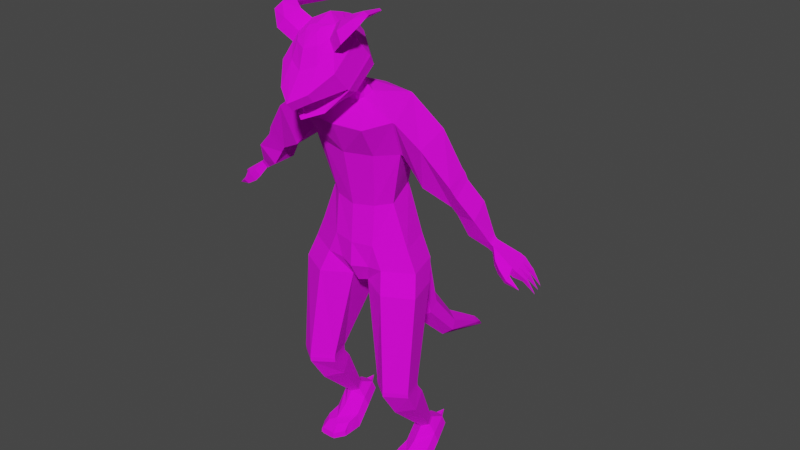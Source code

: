 # Source: largedemon.blend  (saved by Blender 2.82.7; exported with 4.5.12 LTS)
import bpy
from mathutils import Matrix  # noqa: F401  (used for matrix-valued properties, if any)

bpy.ops.wm.read_factory_settings(use_empty=True)
scene = bpy.context.scene
scene.name = 'Scene'

# ---- collections
col_collection = bpy.data.collections.new('Collection'); scene.collection.children.link(col_collection)
col_collection_2 = bpy.data.collections.new('Collection 2'); scene.collection.children.link(col_collection_2)

# ---- images (referenced by path relative to the original .blend; pixels are not part of the script)
import os
ASSET_DIR = os.environ.get("B2B_ASSET_DIR", "")  # directory of the original .blend (textures are referenced by path, not embedded)
HERE = os.path.dirname(os.path.abspath(__file__))  # packed textures are extracted next to this script under _unpacked/

def load_image(name, relpath, width, height, colorspace="sRGB"):
    """Load a texture the original file referenced (path relative to the .blend, or extracted next to this script)."""
    p = next((c for c in (os.path.join(HERE, relpath), os.path.join(ASSET_DIR, relpath)) if relpath and os.path.exists(c)), "")
    if p:
        img = bpy.data.images.load(p, check_existing=True)
        img.name = name
    else:  # same state as the original file: an image datablock whose file is absent (Cycles renders it pink)
        img = bpy.data.images.new(name, width, height)
        img.source = "FILE"
        img.filepath = "//" + (relpath or name)
    img.colorspace_settings.name = colorspace
    return img
img_largedemon = load_image('largeDemon', 'largeDemon.png', 1024, 1024, 'sRGB')

# ---- materials (node trees are filled in below, after node groups)
mat_material_001 = bpy.data.materials.new('Material.001')
mat_material_001.use_transparent_shadow = False

# ---- material node trees
mat_material_001.use_nodes = True; mat_material_001.node_tree.nodes.clear()
_N = mat_material_001.node_tree.nodes; _L = mat_material_001.node_tree.links
n0 = _N.new('ShaderNodeOutputMaterial'); n0.name = 'Material Output'; n0.location = (300, 300)
n1 = _N.new('ShaderNodeBsdfPrincipled'); n1.name = 'Principled BSDF'; n1.location = (10, 300)
n1.distribution = 'GGX'
n1.subsurface_method = 'BURLEY'
n1.inputs[2].default_value = 1.0
n1.inputs[3].default_value = 1.45
n1.inputs[13].default_value = 0.2417
n1.inputs[20].default_value = 0.0
n1.inputs[27].default_value = (0.0, 0.0, 0.0, 1.0)
n1.inputs[28].default_value = 1.0
n2 = _N.new('ShaderNodeTexImage'); n2.name = 'Image Texture'; n2.location = (-280, 280)
n2.image = img_largedemon
_L.new(n1.outputs[0], n0.inputs[0])
_L.new(n2.outputs[0], n1.inputs[0])
n0.is_active_output = True

# ---- world
world_world = bpy.data.worlds.new('World'); scene.world = world_world
world_world.use_nodes = True; world_world.node_tree.nodes.clear()
_N = world_world.node_tree.nodes; _L = world_world.node_tree.links
n0 = _N.new('ShaderNodeOutputWorld'); n0.name = 'World Output'; n0.location = (300, 300)
n1 = _N.new('ShaderNodeBackground'); n1.name = 'Background'; n1.location = (10, 300)
n1.inputs[0].default_value = (0.05088, 0.05088, 0.05088, 1.0)
_L.new(n1.outputs[0], n0.inputs[0])
n0.is_active_output = True
world_world.color = (0.05088, 0.05088, 0.05088)
world_world.use_sun_shadow = False
world_world.sun_shadow_jitter_overblur = 0.0

# ---- meshes
me_circle = bpy.data.meshes.new('Circle')
me_circle.from_pydata([(0.1712, 0.5174, 2.027), (0.09123, -0.08904, 2.074), (0.3772, -0.2435, 2.065), (0.6704, -0.09915, 2.074), (0.5657, 0.2432, 2.074), (0.3548, 0.04456, 1.094), (0.2763, -0.1826, 1.111), (0.4688, -0.3273, 1.122), (0.6662, -0.1894, 1.112), (0.5957, 0.04036, 1.095), (0.3548, 0.04184, 1.056), (0.2763, -0.1854, 1.073), (0.4688, -0.33, 1.084), (0.6662, -0.1921, 1.074), (0.5957, 0.03765, 1.057), (0.3548, 0.04765, 1.023), (0.2763, -0.1801, 1.03), (0.4688, -0.325, 1.035), (0.6662, -0.1869, 1.03), (0.5957, 0.04345, 1.023), (0.4278, 0.3572, 0.4484), (0.3981, 0.2818, 0.4064), (0.471, 0.2338, 0.3796), (0.5458, 0.2795, 0.4051), (0.5191, 0.3558, 0.4476), (0.4278, 0.3791, 0.4266), (0.3981, 0.3037, 0.3846), (0.471, 0.2557, 0.3578), (0.5458, 0.3015, 0.3833), (0.5191, 0.3778, 0.4258), (0.4016, 0.51, 0.3693), (0.3393, 0.3154, 0.2996), (0.4699, 0.1553, 0.2354), (0.6039, 0.3079, 0.2966), (0.5471, 0.5056, 0.3688), (0.3911, 0.5507, 0.2691), (0.3195, 0.3507, 0.1872), (0.4696, 0.1667, 0.02238), (0.6235, 0.3421, 0.1837), (0.5582, 0.5456, 0.2685), (0.4676, 0.02412, 0.1467), (0.337, 0.1954, 0.1467), (0.6015, 0.1874, 0.1467), (0.4672, 0.003595, 0.0006333), (0.3171, 0.2005, 0.0006333), (0.6211, 0.1912, 0.0006333), (0.4121, -0.0396, 0.1207), (0.337, 0.05896, 0.1207), (0.6015, 0.05092, 0.1207), (0.4035, -0.04927, 0.0006333), (0.3172, 0.06398, 0.0006333), (0.6211, 0.05474, 0.0006333), (0.3187, -0.1667, 2.274), (0.612, -0.02232, 2.283), (0.5072, 0.3241, 2.283), (0.1612, -0.1604, 2.259), (0.1949, 0.5532, 2.019), (0.1636, 0.4871, 2.233), (0.1739, 0.5997, 2.19), (0.2193, -0.1667, 2.495), (0.5126, -0.02232, 2.504), (0.4078, 0.3241, 2.504), (0.1331, 0.7062, 1.736), (0.1346, 0.7982, 1.901), (0.1119, 0.9403, 1.376), (0.1106, 0.8529, 1.272), (0.1029, 1.243, 0.8684), (0.1038, 1.281, 0.971), (0.2163, -0.1256, 2.89), (0.351, -0.02218, 2.918), (0.2463, 0.3174, 2.987), (0.2977, -0.226, 3.43), (0.5031, -0.1065, 3.461), (0.3894, 0.2804, 3.536), (0.3202, -0.4001, 3.723), (0.5511, -0.2715, 3.816), (0.3997, 0.1592, 3.934), (0.1227, -0.2355, 3.905), (0.1866, -0.2072, 3.936), (0.1816, -0.08992, 3.964), (0.0842, -0.291, 4.022), (0.1524, -0.2786, 4.037), (0.1059, -0.1249, 4.064), (0.4115, 0.2801, 3.528), (0.5235, -0.09791, 3.453), (0.4219, 0.1588, 3.925), (0.5715, -0.2629, 3.808), (0.821, -0.2309, 3.623), (0.7795, 0.1342, 3.699), (0.7499, -0.1082, 3.22), (0.7135, 0.2069, 3.286), (0.9781, 0.2013, 3.121), (1.006, -0.02822, 3.089), (0.9849, 0.1315, 3.398), (1.064, -0.1392, 3.319), (1.086, -0.1237, 3.274), (1.031, -0.01751, 3.06), (1.005, 0.2107, 3.097), (1.01, 0.1448, 3.355), (1.317, 0.1601, 2.782), (1.333, 0.07205, 2.762), (1.347, 0.1324, 2.879), (1.368, 0.03226, 2.846), (1.335, 0.1549, 2.77), (1.35, 0.07317, 2.751), (1.363, 0.1292, 2.86), (1.382, 0.03624, 2.83), (1.359, 0.1522, 2.76), (1.373, 0.07539, 2.742), (1.385, 0.128, 2.844), (1.403, 0.04067, 2.816), (1.53, 0.2423, 2.648), (1.556, 0.06488, 2.602), (1.555, 0.242, 2.719), (1.602, 0.04276, 2.679), (1.46, -0.005658, 2.72), (1.429, 0.02906, 2.647), (1.518, -0.02839, 2.665), (1.48, 0.01503, 2.59), (1.604, 0.009043, 2.61), (1.56, 0.03299, 2.57), (1.6, -0.03035, 2.579), (1.567, -0.006725, 2.54), (1.569, 0.2542, 2.619), (1.598, 0.0691, 2.576), (1.594, 0.2541, 2.691), (1.642, 0.05103, 2.65), (1.701, 0.01332, 2.511), (1.627, 0.1125, 2.662), (1.551, 0.09663, 2.61), (1.589, 0.1242, 2.589), (1.596, 0.06906, 2.684), (1.579, 0.1384, 2.698), (1.543, 0.1534, 2.625), (1.681, 0.1901, 2.6), (1.662, 0.196, 2.569), (1.611, 0.1841, 2.676), (1.578, 0.1978, 2.606), (1.534, 0.2194, 2.642), (1.565, 0.1992, 2.71), (1.688, 0.1587, 2.594), (1.698, 0.09821, 2.581), (1.674, 0.1061, 2.548), (1.65, 0.258, 2.58), (1.665, 0.2584, 2.614), (1.673, 0.2262, 2.607), (1.654, 0.232, 2.574), (1.67, 0.1321, 2.555), (1.691, 0.1269, 2.587), (1.667, 0.1639, 2.561), (1.696, 0.1292, 2.582), (1.703, 0.1005, 2.576), (1.68, 0.1084, 2.543), (1.656, 0.2597, 2.575), (1.671, 0.2601, 2.608), (1.686, 0.1923, 2.595), (1.693, 0.1609, 2.589), (1.668, 0.1982, 2.564), (1.672, 0.1661, 2.556), (1.676, 0.1344, 2.55), (1.678, 0.2294, 2.601), (1.66, 0.235, 2.57), (1.701, 0.1313, 2.576), (1.708, 0.1026, 2.57), (1.684, 0.1105, 2.537), (1.661, 0.262, 2.569), (1.675, 0.2624, 2.601), (1.69, 0.1943, 2.589), (1.698, 0.1629, 2.582), (1.672, 0.2002, 2.557), (1.677, 0.1681, 2.55), (1.681, 0.1365, 2.543), (1.682, 0.2319, 2.595), (1.665, 0.2374, 2.563), (1.773, 0.1546, 2.435), (1.754, 0.2687, 2.459), (1.764, 0.2158, 2.448), (0.5858, 0.1242, 0.915), (0.3704, 0.1286, 0.9204), (0.4676, -0.1441, 0.7492), (0.6458, -0.04443, 0.8092), (0.2973, -0.03717, 0.8179), (1.038, 0.1995, 3.058), (1.114, -0.1102, 3.228), (1.06, -0.01098, 3.022), (1.044, 0.1381, 3.3), (0.1587, -0.4927, 3.964), (0.2616, -0.3897, 4.054), (0.2315, -0.1287, 4.22), (0.1734, -0.6792, 3.93), (0.3033, -0.5228, 4.11), (0.2715, -0.215, 4.325), (1.203, 0.1705, 3.132), (1.131, 0.2137, 2.892), (1.282, -0.07964, 3.06), (1.173, -0.001607, 2.86), (0.1517, -0.7854, 4.049), (0.3014, -0.5373, 4.126), (0.2681, -0.2333, 4.345), (0.1517, -0.8481, 4.129), (0.2899, -0.6771, 4.293), (0.2581, -0.3694, 4.509), (0.1407, -0.7211, 4.336), (0.2301, -0.6106, 4.442), (0.2095, -0.4116, 4.581), (0.1149, -0.676, 4.489), (0.1716, -0.5965, 4.541), (0.1338, -0.4736, 4.629), (0.06097, -0.6214, 4.583), (0.06217, -0.6042, 4.595), (0.06137, -0.5776, 4.614), (0.163, -0.6468, 3.953), (0.2835, -0.4992, 4.119), (0.1444, -0.6351, 3.955), (0.2614, -0.4777, 4.108), (0.1298, -0.7691, 4.058), (0.275, -0.5383, 4.134), (0.1268, -0.778, 4.077), (0.264, -0.5327, 4.148), (0.2921, -0.444, 4.638), (0.354, -0.6617, 4.547), (0.227, -0.5068, 4.699), (0.2899, -0.637, 4.641), (0.3467, -0.4217, 4.676), (0.4518, -0.5873, 4.673), (0.3072, -0.4639, 4.742), (0.39, -0.5576, 4.737), (0.3419, -0.371, 4.677), (0.4439, -0.429, 4.749), (0.3098, -0.3891, 4.726), (0.3826, -0.4151, 4.768), (0.2699, -0.06742, 4.673), (0.3186, -0.1281, 4.697), (0.2628, -0.1039, 4.694), (0.2935, -0.1207, 4.708), (0.03745, 1.841, 0.6636), (0.03757, 1.795, 0.7166), (0.5341, -0.03727, 0.1207), (0.5359, -0.0492, 0.0006333), (0.4034, -0.1282, 0.0006333), (0.5532, -0.1261, 0.04285), (0.322, -0.01621, 0.06303), (0.4069, -0.1243, 0.06851), (0.3171, -0.01496, 0.0006333), (0.5534, -0.1274, 0.0006333), (0.6222, -0.01289, 0.0006333), (0.6201, -0.01331, 0.04583), (0.5351, -0.1234, 0.06851), (0.5358, -0.1281, 0.0006333), (0.3896, -0.1252, 0.05994), (0.3875, -0.1276, 0.0006333), (0.4462, 0.5419, 0.3509), (0.5042, 0.5402, 0.3507), (0.4419, 0.5582, 0.3109), (0.5086, 0.5562, 0.3107), (0.4779, 0.6251, 0.3594), (-0.1712, 0.5174, 2.027), (-0.09123, -0.08904, 2.074), (-0.3772, -0.2435, 2.065), (-0.6704, -0.09915, 2.074), (-0.5657, 0.2432, 2.074), (-0.3548, 0.04456, 1.094), (-0.2763, -0.1826, 1.111), (-0.4688, -0.3273, 1.122), (-0.6662, -0.1894, 1.112), (-0.5957, 0.04036, 1.095), (-0.3548, 0.04184, 1.056), (-0.2763, -0.1854, 1.073), (-0.4688, -0.33, 1.084), (-0.6662, -0.1921, 1.074), (-0.5957, 0.03765, 1.057), (-0.3548, 0.04765, 1.023), (-0.2763, -0.1801, 1.03), (-0.4688, -0.325, 1.035), (-0.6662, -0.1869, 1.03), (-0.5957, 0.04345, 1.023), (-0.4278, 0.3572, 0.4484), (-0.3981, 0.2818, 0.4064), (-0.471, 0.2338, 0.3796), (-0.5458, 0.2795, 0.4051), (-0.5191, 0.3558, 0.4476), (-0.4278, 0.3791, 0.4266), (-0.3981, 0.3037, 0.3846), (-0.471, 0.2557, 0.3578), (-0.5458, 0.3015, 0.3833), (-0.5191, 0.3778, 0.4258), (-0.4016, 0.51, 0.3693), (-0.3393, 0.3154, 0.2996), (-0.4699, 0.1553, 0.2354), (-0.6039, 0.3079, 0.2966), (-0.5471, 0.5056, 0.3688), (-0.3911, 0.5507, 0.2691), (-0.3195, 0.3507, 0.1872), (-0.4696, 0.1667, 0.02238), (-0.6235, 0.3421, 0.1837), (-0.5582, 0.5456, 0.2685), (-0.4676, 0.02412, 0.1467), (-0.337, 0.1954, 0.1467), (-0.6015, 0.1874, 0.1467), (-0.4672, 0.003595, 0.0006333), (-0.3171, 0.2005, 0.0006333), (-0.6211, 0.1912, 0.0006333), (-0.4121, -0.0396, 0.1207), (-0.337, 0.05896, 0.1207), (-0.6015, 0.05092, 0.1207), (-0.4035, -0.04927, 0.0006333), (-0.3172, 0.06398, 0.0006333), (-0.6211, 0.05474, 0.0006333), (0.0, 0.3804, 2.004), (0.0, -0.1169, 2.054), (-0.3187, -0.1667, 2.274), (-0.612, -0.02232, 2.283), (-0.5072, 0.3241, 2.283), (-0.1612, -0.1604, 2.259), (0.0, -0.221, 2.243), (-0.1949, 0.5532, 2.019), (0.0, 0.4458, 1.827), (-0.1636, 0.4871, 2.233), (0.0, 0.4239, 2.46), (-0.1739, 0.5997, 2.19), (0.0, 0.6176, 2.355), (-0.2193, -0.1667, 2.495), (-0.5126, -0.02232, 2.504), (-0.4078, 0.3241, 2.504), (0.0, -0.2039, 2.484), (-0.1331, 0.7062, 1.736), (0.0, 0.6212, 1.611), (-0.1346, 0.7982, 1.901), (0.0, 0.8776, 2.014), (0.0, 1.011, 1.447), (-0.1119, 0.9403, 1.376), (0.0, 0.7752, 1.195), (-0.1106, 0.8529, 1.272), (-0.1029, 1.243, 0.8684), (0.0, 1.206, 0.7891), (-0.1038, 1.281, 0.971), (0.0, 1.316, 1.043), (-0.2163, -0.1256, 2.89), (-0.351, -0.02218, 2.918), (-0.2463, 0.3174, 2.987), (0.0, -0.1724, 2.863), (0.0, 0.4724, 2.99), (-0.2977, -0.226, 3.43), (-0.5031, -0.1065, 3.461), (-0.3894, 0.2804, 3.536), (0.0, -0.2789, 3.406), (0.0, 0.3961, 3.529), (-0.3202, -0.4001, 3.723), (-0.5511, -0.2715, 3.816), (-0.3997, 0.1592, 3.934), (0.0, -0.4209, 3.716), (0.0, 0.2959, 3.899), (-0.1227, -0.2355, 3.905), (-0.1866, -0.2072, 3.936), (-0.1816, -0.08992, 3.964), (0.0, -0.252, 3.885), (0.0, 0.07587, 3.983), (-0.0842, -0.291, 4.022), (-0.1524, -0.2786, 4.037), (-0.1059, -0.1249, 4.064), (0.0, -0.3056, 3.996), (0.0, -0.05685, 4.079), (-0.4115, 0.2801, 3.528), (-0.5235, -0.09791, 3.453), (-0.4219, 0.1588, 3.925), (-0.5715, -0.2629, 3.808), (-0.821, -0.2309, 3.623), (-0.7795, 0.1342, 3.699), (-0.7499, -0.1082, 3.22), (-0.7135, 0.2069, 3.286), (-0.9781, 0.2013, 3.121), (-1.006, -0.02822, 3.089), (-0.9849, 0.1315, 3.398), (-1.064, -0.1392, 3.319), (-1.086, -0.1237, 3.274), (-1.031, -0.01751, 3.06), (-1.005, 0.2107, 3.097), (-1.01, 0.1448, 3.355), (-1.317, 0.1601, 2.782), (-1.333, 0.07205, 2.762), (-1.347, 0.1324, 2.879), (-1.368, 0.03226, 2.846), (-1.335, 0.1549, 2.77), (-1.35, 0.07317, 2.751), (-1.363, 0.1292, 2.86), (-1.382, 0.03624, 2.83), (-1.359, 0.1522, 2.76), (-1.373, 0.07539, 2.742), (-1.385, 0.128, 2.844), (-1.403, 0.04067, 2.816), (-1.53, 0.2423, 2.648), (-1.556, 0.06488, 2.602), (-1.555, 0.242, 2.719), (-1.602, 0.04276, 2.679), (-1.46, -0.005658, 2.72), (-1.429, 0.02906, 2.647), (-1.518, -0.02839, 2.665), (-1.48, 0.01503, 2.59), (-1.604, 0.009043, 2.61), (-1.56, 0.03299, 2.57), (-1.6, -0.03035, 2.579), (-1.567, -0.006725, 2.54), (-1.569, 0.2542, 2.619), (-1.598, 0.0691, 2.576), (-1.594, 0.2541, 2.691), (-1.642, 0.05103, 2.65), (-1.701, 0.01332, 2.511), (-1.627, 0.1125, 2.662), (-1.551, 0.09663, 2.61), (-1.589, 0.1242, 2.589), (-1.596, 0.06906, 2.684), (-1.579, 0.1384, 2.698), (-1.543, 0.1534, 2.625), (-1.681, 0.1901, 2.6), (-1.662, 0.196, 2.569), (-1.611, 0.1841, 2.676), (-1.578, 0.1978, 2.606), (-1.534, 0.2194, 2.642), (-1.565, 0.1992, 2.71), (-1.688, 0.1587, 2.594), (-1.698, 0.09821, 2.581), (-1.674, 0.1061, 2.548), (-1.65, 0.258, 2.58), (-1.665, 0.2584, 2.614), (-1.673, 0.2262, 2.607), (-1.654, 0.232, 2.574), (-1.67, 0.1321, 2.555), (-1.691, 0.1269, 2.587), (-1.667, 0.1639, 2.561), (-1.696, 0.1292, 2.582), (-1.703, 0.1005, 2.576), (-1.68, 0.1084, 2.543), (-1.656, 0.2597, 2.575), (-1.671, 0.2601, 2.608), (-1.686, 0.1923, 2.595), (-1.693, 0.1609, 2.589), (-1.668, 0.1982, 2.564), (-1.672, 0.1661, 2.556), (-1.676, 0.1344, 2.55), (-1.678, 0.2294, 2.601), (-1.66, 0.235, 2.57), (-1.701, 0.1313, 2.576), (-1.708, 0.1026, 2.57), (-1.684, 0.1105, 2.537), (-1.661, 0.262, 2.569), (-1.675, 0.2624, 2.601), (-1.69, 0.1943, 2.589), (-1.698, 0.1629, 2.582), (-1.672, 0.2002, 2.557), (-1.677, 0.1681, 2.55), (-1.681, 0.1365, 2.543), (-1.682, 0.2319, 2.595), (-1.665, 0.2374, 2.563), (-1.773, 0.1546, 2.435), (-1.754, 0.2687, 2.459), (-1.764, 0.2158, 2.448), (-0.5858, 0.1242, 0.915), (-0.3704, 0.1286, 0.9204), (-0.4676, -0.1441, 0.7492), (-0.6458, -0.04443, 0.8092), (-0.2973, -0.03717, 0.8179), (-1.038, 0.1995, 3.058), (-1.114, -0.1102, 3.228), (-1.06, -0.01098, 3.022), (-1.044, 0.1381, 3.3), (-0.1587, -0.4927, 3.964), (-0.2616, -0.3897, 4.054), (-0.2315, -0.1287, 4.22), (0.0, -0.5542, 3.875), (0.0, 0.03896, 4.301), (-0.1734, -0.6792, 3.93), (-0.3033, -0.5228, 4.11), (-0.2715, -0.215, 4.325), (0.0, -0.7867, 3.861), (0.0, 0.01253, 4.432), (-1.203, 0.1705, 3.132), (-1.131, 0.2137, 2.892), (-1.282, -0.07964, 3.06), (-1.173, -0.001607, 2.86), (-0.1517, -0.7854, 4.049), (-0.3014, -0.5373, 4.126), (-0.2681, -0.2333, 4.345), (0.0, -0.8783, 3.965), (0.0, -0.005715, 4.452), (-0.1517, -0.8481, 4.129), (-0.2899, -0.6771, 4.293), (-0.2581, -0.3694, 4.509), (0.0, -0.941, 4.044), (0.0, -0.1418, 4.616), (-0.1407, -0.7211, 4.336), (-0.2301, -0.6106, 4.442), (-0.2095, -0.4116, 4.581), (0.0, -0.7812, 4.281), (0.0, -0.2529, 4.656), (-0.1149, -0.676, 4.489), (-0.1716, -0.5965, 4.541), (-0.1338, -0.4736, 4.629), (0.0, -0.7277, 4.459), (0.0, -0.3955, 4.694), (-0.06097, -0.6214, 4.583), (-0.06217, -0.6042, 4.595), (-0.06137, -0.5776, 4.614), (0.0, -0.6326, 4.577), (0.0, -0.5607, 4.628), (0.0, -0.7478, 3.891), (-0.163, -0.6468, 3.953), (-0.2835, -0.4992, 4.119), (0.0, -0.722, 3.876), (-0.1444, -0.6351, 3.955), (-0.2614, -0.4777, 4.108), (0.0, -0.6179, 3.943), (0.0, -0.5285, 4.026), (0.0, -0.4314, 4.138), (-0.1298, -0.7691, 4.058), (-0.275, -0.5383, 4.134), (0.0, -0.8608, 3.978), (-0.1268, -0.778, 4.077), (-0.264, -0.5327, 4.148), (0.0, -0.8697, 3.996), (0.0, -0.7237, 4.109), (0.0, -0.5171, 4.226), (0.0, -0.8154, 4.028), (-0.2921, -0.444, 4.638), (-0.354, -0.6617, 4.547), (-0.227, -0.5068, 4.699), (-0.2899, -0.637, 4.641), (-0.3467, -0.4217, 4.676), (-0.4518, -0.5873, 4.673), (-0.3072, -0.4639, 4.742), (-0.39, -0.5576, 4.737), (-0.3419, -0.371, 4.677), (-0.4439, -0.429, 4.749), (-0.3098, -0.3891, 4.726), (-0.3826, -0.4151, 4.768), (-0.2699, -0.06742, 4.673), (-0.3186, -0.1281, 4.697), (-0.2628, -0.1039, 4.694), (-0.2935, -0.1207, 4.708), (-0.03745, 1.841, 0.6636), (0.0, 1.922, 0.5778), (-0.03757, 1.795, 0.7166), (0.0, 1.779, 0.7447), (0.0, 1.795, 0.7166), (-0.5341, -0.03727, 0.1207), (-0.5359, -0.0492, 0.0006333), (-0.4034, -0.1282, 0.0006333), (-0.5532, -0.1261, 0.04285), (-0.322, -0.01621, 0.06303), (-0.4069, -0.1243, 0.06851), (-0.3171, -0.01496, 0.0006333), (-0.5534, -0.1274, 0.0006333), (-0.6222, -0.01289, 0.0006333), (-0.6201, -0.01331, 0.04583), (-0.5351, -0.1234, 0.06851), (-0.5358, -0.1281, 0.0006333), (-0.3896, -0.1252, 0.05994), (-0.3875, -0.1276, 0.0006333), (-0.4462, 0.5419, 0.3509), (-0.5042, 0.5402, 0.3507), (-0.4419, 0.5582, 0.3109), (-0.5086, 0.5562, 0.3107), (-0.4779, 0.6251, 0.3594)], [], [(1, 0, 5, 6), (4, 3, 8, 9), (2, 1, 6, 7), (0, 4, 9, 5), (3, 2, 7, 8), (8, 7, 12, 13), (6, 5, 10, 11), (9, 8, 13, 14), (7, 6, 11, 12), (5, 9, 14, 10), (14, 13, 18, 19), (12, 11, 16, 17), (10, 14, 19, 15), (13, 12, 17, 18), (11, 10, 15, 16), (178, 177, 24, 20), (180, 179, 22, 23), (181, 178, 20, 21), (177, 180, 23, 24), (179, 181, 21, 22), (20, 24, 29, 25), (23, 22, 27, 28), (21, 20, 25, 26), (24, 23, 28, 29), (22, 21, 26, 27), (26, 25, 30, 31), (29, 28, 33, 34), (27, 26, 31, 32), (25, 29, 34, 30), (28, 27, 32, 33), (35, 30, 251, 253), (37, 38, 45, 43), (31, 30, 35, 36), (34, 33, 38, 39), (32, 31, 41, 40), (45, 42, 48, 51), (31, 36, 44, 41), (33, 32, 40, 42), (36, 37, 43, 44), (38, 33, 42, 45), (46, 47, 241, 249), (246, 240, 244, 245), (42, 40, 237, 48), (41, 44, 50, 47), (40, 41, 47, 46), (37, 36, 38), (36, 35, 39, 38), (39, 35, 253, 254), (0, 1, 309, 308), (3, 4, 54, 53), (2, 3, 53, 52), (309, 1, 55, 314), (1, 2, 52, 55), (0, 308, 316, 56), (57, 54, 4, 0), (57, 58, 320, 318), (0, 56, 58, 57), (54, 57, 318, 61), (52, 53, 60, 59), (53, 54, 61, 60), (58, 56, 62, 63), (58, 63, 328, 320), (56, 316, 326, 62), (63, 64, 329, 328), (63, 62, 65, 64), (62, 326, 331, 65), (64, 67, 336, 329), (65, 331, 334, 66), (64, 65, 66, 67), (55, 59, 324, 314), (59, 55, 52), (324, 59, 68, 340), (59, 60, 69, 68), (61, 318, 341, 70), (60, 61, 70, 69), (70, 341, 346, 73), (69, 70, 73, 72), (340, 68, 71, 345), (68, 69, 72, 71), (75, 86, 85, 76), (345, 71, 74, 350), (71, 72, 75, 74), (73, 346, 351, 76), (75, 76, 79, 78), (350, 74, 77, 355), (74, 75, 78, 77), (76, 351, 356, 79), (79, 356, 361, 82), (78, 79, 82, 81), (355, 77, 80, 360), (77, 78, 81, 80), (76, 85, 83, 73), (75, 72, 84, 86), (83, 85, 88, 90), (90, 88, 93, 91), (86, 84, 89, 87), (85, 86, 87, 88), (84, 83, 90, 89), (89, 90, 91, 92), (88, 87, 94, 93), (87, 89, 92, 94), (193, 99, 100, 195), (195, 100, 102, 194), (192, 101, 99, 193), (94, 95, 98, 93), (93, 98, 97, 91), (91, 97, 96, 92), (95, 183, 185, 98), (99, 101, 105, 103), (100, 99, 103, 104), (102, 100, 104, 106), (101, 102, 106, 105), (104, 103, 107, 108), (106, 104, 108, 110), (105, 106, 110, 109), (103, 105, 109, 107), (110, 108, 116, 115), (109, 110, 114, 131, 132, 139, 113), (107, 109, 113, 111), (108, 107, 111, 138, 133, 129, 112), (115, 116, 118, 117), (114, 110, 115, 117), (108, 112, 118, 116), (114, 117, 121, 119), (119, 121, 127), (118, 112, 120, 122), (112, 114, 119, 120), (117, 118, 122, 121), (111, 113, 125, 123), (112, 129, 124), (114, 112, 124, 126), (113, 139, 125), (142, 147, 159, 152), (120, 119, 127), (122, 120, 127), (121, 122, 127), (147, 130, 128, 148), (128, 131, 126), (126, 131, 114), (124, 129, 130), (130, 133, 137), (128, 126, 141, 148), (123, 125, 144, 143), (136, 132, 128), (128, 132, 131), (130, 149, 140, 128), (137, 138, 123), (133, 130, 129), (125, 139, 136), (136, 139, 132), (123, 138, 111), (138, 137, 133), (145, 146, 161, 160), (135, 134, 155, 157), (136, 128, 140, 134), (124, 130, 147, 142), (125, 136, 145, 144), (126, 124, 142, 141), (137, 123, 143, 146), (130, 137, 135, 149), (137, 136, 134, 135), (137, 146, 145, 136), (151, 152, 164, 163), (152, 159, 171, 164), (158, 157, 169, 170), (134, 140, 156, 155), (140, 149, 158, 156), (148, 141, 151, 150), (144, 145, 160, 154), (149, 135, 157, 158), (141, 142, 152, 151), (146, 143, 153, 161), (147, 148, 150, 159), (143, 144, 154, 153), (163, 164, 174), (164, 171, 174), (170, 169, 176), (161, 153, 165, 173), (159, 150, 162, 171), (153, 154, 166, 165), (157, 155, 167, 169), (160, 161, 173, 172), (155, 156, 168, 167), (156, 158, 170, 168), (150, 151, 163, 162), (154, 160, 172, 166), (173, 165, 175), (171, 162, 174), (165, 166, 175), (169, 167, 176), (172, 173, 175), (167, 168, 176), (168, 170, 176), (162, 163, 174), (166, 172, 175), (17, 16, 181, 179), (19, 18, 180, 177), (16, 15, 178, 181), (18, 17, 179, 180), (15, 19, 177, 178), (73, 83, 84, 72), (194, 102, 101, 192), (98, 185, 182, 97), (97, 182, 184, 96), (96, 184, 183, 95, 94, 92), (80, 81, 187, 186), (82, 361, 469, 188), (81, 82, 188, 187), (360, 80, 186, 468), (468, 186, 189, 473), (186, 187, 190, 189), (188, 469, 474, 191), (187, 188, 191, 190), (183, 194, 192, 185), (185, 192, 193, 182), (184, 195, 194, 183), (182, 193, 195, 184), (199, 200, 203, 202), (487, 199, 202, 492), (191, 474, 483, 198), (190, 191, 198, 197), (196, 197, 200, 199), (198, 483, 488, 201), (197, 198, 201, 200), (482, 196, 199, 487), (201, 488, 493, 204), (200, 201, 204, 203), (492, 202, 205, 497), (202, 203, 206, 205), (204, 493, 498, 207), (204, 207, 221, 219), (497, 205, 208, 502), (206, 207, 210, 209), (207, 498, 503, 210), (205, 206, 209, 208), (210, 503, 502, 208, 209), (473, 189, 211, 504), (189, 190, 212, 211), (211, 212, 214, 213), (504, 211, 213, 507), (213, 214, 512, 511), (507, 213, 511, 510), (196, 482, 515, 215), (197, 196, 215, 216), (215, 515, 518, 217), (216, 215, 217, 218), (217, 518, 521, 519), (218, 217, 519, 520), (197, 216, 212, 190), (212, 216, 218, 214), (214, 218, 520, 512), (220, 219, 223, 224), (206, 203, 220, 222), (207, 206, 222, 221), (203, 204, 219, 220), (223, 225, 229, 227), (219, 221, 225, 223), (221, 222, 226, 225), (222, 220, 224, 226), (230, 228, 232, 234), (225, 226, 230, 229), (226, 224, 228, 230), (224, 223, 227, 228), (232, 231, 233, 234), (228, 227, 231, 232), (227, 229, 233, 231), (229, 230, 234, 233), (67, 66, 235, 236), (67, 236, 541, 336), (66, 334, 539, 235), (541, 236, 542), (539, 542, 236, 235), (241, 243, 250, 249), (50, 49, 250, 243), (252, 254, 255), (237, 40, 46), (46, 237, 48, 47), (248, 247, 242, 239), (47, 50, 243, 241), (48, 237, 240, 246), (51, 48, 246, 245), (49, 238, 248, 239), (237, 46, 242, 247), (30, 34, 252, 251), (49, 46, 249, 250), (242, 46, 49, 239), (244, 240, 237, 238), (248, 238, 237, 247), (43, 45, 51, 245, 244, 238, 49, 50, 44), (34, 39, 254, 252), (253, 251, 255), (251, 252, 255), (254, 253, 255), (257, 262, 261, 256), (260, 265, 264, 259), (258, 263, 262, 257), (256, 261, 265, 260), (259, 264, 263, 258), (264, 269, 268, 263), (262, 267, 266, 261), (265, 270, 269, 264), (263, 268, 267, 262), (261, 266, 270, 265), (270, 275, 274, 269), (268, 273, 272, 267), (266, 271, 275, 270), (269, 274, 273, 268), (267, 272, 271, 266), (457, 276, 280, 456), (459, 279, 278, 458), (460, 277, 276, 457), (456, 280, 279, 459), (458, 278, 277, 460), (276, 281, 285, 280), (279, 284, 283, 278), (277, 282, 281, 276), (280, 285, 284, 279), (278, 283, 282, 277), (282, 287, 286, 281), (285, 290, 289, 284), (283, 288, 287, 282), (281, 286, 290, 285), (284, 289, 288, 283), (291, 559, 557, 286), (293, 299, 301, 294), (287, 292, 291, 286), (290, 295, 294, 289), (288, 296, 297, 287), (301, 307, 304, 298), (287, 297, 300, 292), (289, 298, 296, 288), (292, 300, 299, 293), (294, 301, 298, 289), (302, 555, 547, 303), (552, 551, 550, 546), (298, 304, 543, 296), (297, 303, 306, 300), (296, 302, 303, 297), (293, 294, 292), (292, 294, 295, 291), (295, 560, 559, 291), (256, 308, 309, 257), (259, 311, 312, 260), (258, 310, 311, 259), (309, 314, 313, 257), (257, 313, 310, 258), (256, 315, 316, 308), (317, 256, 260, 312), (317, 318, 320, 319), (256, 317, 319, 315), (312, 323, 318, 317), (310, 321, 322, 311), (311, 322, 323, 312), (319, 327, 325, 315), (319, 320, 328, 327), (315, 325, 326, 316), (327, 328, 329, 330), (327, 330, 332, 325), (325, 332, 331, 326), (330, 329, 336, 335), (332, 333, 334, 331), (330, 335, 333, 332), (313, 314, 324, 321), (321, 310, 313), (324, 340, 337, 321), (321, 337, 338, 322), (323, 339, 341, 318), (322, 338, 339, 323), (339, 344, 346, 341), (338, 343, 344, 339), (340, 345, 342, 337), (337, 342, 343, 338), (348, 349, 364, 365), (345, 350, 347, 342), (342, 347, 348, 343), (344, 349, 351, 346), (348, 353, 354, 349), (350, 355, 352, 347), (347, 352, 353, 348), (349, 354, 356, 351), (354, 359, 361, 356), (353, 358, 359, 354), (355, 360, 357, 352), (352, 357, 358, 353), (349, 344, 362, 364), (348, 365, 363, 343), (362, 369, 367, 364), (369, 370, 372, 367), (365, 366, 368, 363), (364, 367, 366, 365), (363, 368, 369, 362), (368, 371, 370, 369), (367, 372, 373, 366), (366, 373, 371, 368), (476, 478, 379, 378), (478, 477, 381, 379), (475, 476, 378, 380), (373, 372, 377, 374), (372, 370, 376, 377), (370, 371, 375, 376), (374, 377, 464, 462), (378, 382, 384, 380), (379, 383, 382, 378), (381, 385, 383, 379), (380, 384, 385, 381), (383, 387, 386, 382), (385, 389, 387, 383), (384, 388, 389, 385), (382, 386, 388, 384), (389, 394, 395, 387), (388, 392, 418, 411, 410, 393, 389), (386, 390, 392, 388), (387, 391, 408, 412, 417, 390, 386), (394, 396, 397, 395), (393, 396, 394, 389), (387, 395, 397, 391), (393, 398, 400, 396), (398, 406, 400), (397, 401, 399, 391), (391, 399, 398, 393), (396, 400, 401, 397), (390, 402, 404, 392), (391, 403, 408), (393, 405, 403, 391), (392, 404, 418), (421, 431, 438, 426), (399, 406, 398), (401, 406, 399), (400, 406, 401), (426, 427, 407, 409), (407, 405, 410), (405, 393, 410), (403, 409, 408), (409, 416, 412), (407, 427, 420, 405), (402, 422, 423, 404), (415, 407, 411), (407, 410, 411), (409, 407, 419, 428), (416, 402, 417), (412, 408, 409), (404, 415, 418), (415, 411, 418), (402, 390, 417), (417, 412, 416), (424, 439, 440, 425), (414, 436, 434, 413), (415, 413, 419, 407), (403, 421, 426, 409), (404, 423, 424, 415), (405, 420, 421, 403), (416, 425, 422, 402), (409, 428, 414, 416), (416, 414, 413, 415), (416, 415, 424, 425), (430, 442, 443, 431), (431, 443, 450, 438), (437, 449, 448, 436), (413, 434, 435, 419), (419, 435, 437, 428), (427, 429, 430, 420), (423, 433, 439, 424), (428, 437, 436, 414), (420, 430, 431, 421), (425, 440, 432, 422), (426, 438, 429, 427), (422, 432, 433, 423), (442, 453, 443), (443, 453, 450), (449, 455, 448), (440, 452, 444, 432), (438, 450, 441, 429), (432, 444, 445, 433), (436, 448, 446, 434), (439, 451, 452, 440), (434, 446, 447, 435), (435, 447, 449, 437), (429, 441, 442, 430), (433, 445, 451, 439), (452, 454, 444), (450, 453, 441), (444, 454, 445), (448, 455, 446), (451, 454, 452), (446, 455, 447), (447, 455, 449), (441, 453, 442), (445, 454, 451), (273, 458, 460, 272), (275, 456, 459, 274), (272, 460, 457, 271), (274, 459, 458, 273), (271, 457, 456, 275), (344, 343, 363, 362), (477, 475, 380, 381), (377, 376, 461, 464), (376, 375, 463, 461), (375, 371, 373, 374, 462, 463), (357, 465, 466, 358), (359, 467, 469, 361), (358, 466, 467, 359), (360, 468, 465, 357), (468, 473, 470, 465), (465, 470, 471, 466), (467, 472, 474, 469), (466, 471, 472, 467), (462, 464, 475, 477), (464, 461, 476, 475), (463, 462, 477, 478), (461, 463, 478, 476), (484, 489, 490, 485), (487, 492, 489, 484), (472, 481, 483, 474), (471, 480, 481, 472), (479, 484, 485, 480), (481, 486, 488, 483), (480, 485, 486, 481), (482, 487, 484, 479), (486, 491, 493, 488), (485, 490, 491, 486), (492, 497, 494, 489), (489, 494, 495, 490), (491, 496, 498, 493), (491, 522, 524, 496), (497, 502, 499, 494), (495, 500, 501, 496), (496, 501, 503, 498), (494, 499, 500, 495), (501, 500, 499, 502, 503), (473, 504, 505, 470), (470, 505, 506, 471), (505, 508, 509, 506), (504, 507, 508, 505), (508, 511, 512, 509), (507, 510, 511, 508), (479, 513, 515, 482), (480, 514, 513, 479), (513, 516, 518, 515), (514, 517, 516, 513), (516, 519, 521, 518), (517, 520, 519, 516), (480, 471, 506, 514), (506, 509, 517, 514), (509, 512, 520, 517), (523, 527, 526, 522), (495, 525, 523, 490), (496, 524, 525, 495), (490, 523, 522, 491), (526, 530, 532, 528), (522, 526, 528, 524), (524, 528, 529, 525), (525, 529, 527, 523), (533, 537, 535, 531), (528, 532, 533, 529), (529, 533, 531, 527), (527, 531, 530, 526), (535, 537, 536, 534), (531, 535, 534, 530), (530, 534, 536, 532), (532, 536, 537, 533), (335, 540, 538, 333), (335, 336, 541, 540), (333, 538, 539, 334), (541, 542, 540), (539, 538, 540, 542), (547, 555, 556, 549), (306, 549, 556, 305), (558, 561, 560), (543, 302, 296), (302, 303, 304, 543), (554, 545, 548, 553), (303, 547, 549, 306), (304, 552, 546, 543), (307, 551, 552, 304), (305, 545, 554, 544), (543, 553, 548, 302), (286, 557, 558, 290), (305, 556, 555, 302), (548, 545, 305, 302), (550, 544, 543, 546), (554, 553, 543, 544), (299, 300, 306, 305, 544, 550, 551, 307, 301), (290, 558, 560, 295), (559, 561, 557), (557, 561, 558), (560, 561, 559)])
_uv = me_circle.uv_layers.new(name='UVMap')
_uv.uv.foreach_set('vector', [0.07356, 0.5202, 0.1636, 0.5213, 0.1076, 0.667, 0.07274, 0.6655, 0.9247, 0.2155, 0.9762, 0.214, 0.9992, 0.3514, 0.9649, 0.3549, 0.2647, 0.2382, 0.2281, 0.2594, 0.1704, 0.1376, 0.1975, 0.1266, 0.6317, 0.2405, 0.5974, 0.289, 0.5102, 0.1868, 0.5375, 0.1642, 0.2961, 0.2081, 0.2647, 0.2382, 0.1975, 0.1266, 0.2162, 0.1031, 0.2162, 0.1031, 0.1975, 0.1266, 0.1943, 0.1224, 0.2131, 0.09896, 0.07274, 0.6655, 0.1076, 0.667, 0.1075, 0.6725, 0.07269, 0.6711, 0.9649, 0.3549, 0.9992, 0.3514, 1.0, 0.3569, 0.9657, 0.3604, 0.1975, 0.1266, 0.1704, 0.1376, 0.1672, 0.1334, 0.1943, 0.1224, 0.5375, 0.1642, 0.5102, 0.1868, 0.5069, 0.1826, 0.5341, 0.16, 0.9657, 0.3604, 1.0, 0.3569, 0.9997, 0.3632, 0.9652, 0.3653, 0.1943, 0.1224, 0.1672, 0.1334, 0.1634, 0.1284, 0.19, 0.1166, 0.5341, 0.16, 0.5069, 0.1826, 0.5037, 0.1787, 0.531, 0.1561, 0.2131, 0.09896, 0.1943, 0.1224, 0.19, 0.1166, 0.2092, 0.09388, 0.07269, 0.6711, 0.1075, 0.6725, 0.1086, 0.6773, 0.07384, 0.6773, 0.5181, 0.1442, 0.4933, 0.1639, 0.4534, 0.09999, 0.4638, 0.09151, 0.1844, 0.06595, 0.161, 0.07845, 0.1204, 0.02371, 0.1302, 0.01837, 0.09689, 0.7068, 0.1216, 0.6915, 0.1602, 0.7585, 0.149, 0.7649, 0.9544, 0.3816, 0.9809, 0.3964, 0.9364, 0.4561, 0.9245, 0.4502, 0.161, 0.07845, 0.1442, 0.09776, 0.1129, 0.03161, 0.1204, 0.02371, 0.4638, 0.09151, 0.4534, 0.09999, 0.451, 0.09705, 0.4614, 0.08857, 0.1302, 0.01837, 0.1204, 0.02371, 0.118, 0.02051, 0.1278, 0.01517, 0.149, 0.7649, 0.1602, 0.7585, 0.1636, 0.7614, 0.1524, 0.7678, 0.9245, 0.4502, 0.9364, 0.4561, 0.9334, 0.4595, 0.9215, 0.4536, 0.1204, 0.02371, 0.1129, 0.03161, 0.1105, 0.02841, 0.118, 0.02051, 0.8381, 0.6266, 0.8342, 0.6139, 0.8431, 0.5977, 0.8496, 0.6288, 0.9215, 0.4536, 0.9334, 0.4595, 0.9343, 0.4738, 0.9039, 0.4643, 0.8277, 0.6333, 0.8381, 0.6266, 0.8496, 0.6288, 0.8298, 0.6519, 0.8342, 0.6139, 0.8214, 0.6127, 0.8226, 0.5961, 0.8431, 0.5977, 0.1278, 0.01517, 0.118, 0.02051, 0.11, 0.01021, 0.127, 0.0, 0.6329, 0.9022, 0.6172, 0.9006, 0.6209, 0.894, 0.6272, 0.8946, 0.7888, 0.646, 0.8129, 0.6126, 0.8093, 0.643, 0.7905, 0.6696, 0.9208, 0.8235, 0.9137, 0.8538, 0.8986, 0.8515, 0.905, 0.8195, 0.9039, 0.4643, 0.9343, 0.4738, 0.9307, 0.4911, 0.8992, 0.4796, 0.8298, 0.6519, 0.8496, 0.6288, 0.8526, 0.6513, 0.8301, 0.6737, 0.9546, 0.5154, 0.9533, 0.4937, 0.9735, 0.4957, 0.9745, 0.5136, 0.9208, 0.8235, 0.905, 0.8195, 0.8926, 0.7865, 0.9105, 0.7968, 0.9343, 0.4738, 0.9552, 0.4768, 0.9751, 0.4878, 0.9533, 0.4937, 0.7696, 0.6127, 0.7888, 0.646, 0.7905, 0.6696, 0.7658, 0.6432, 0.9307, 0.4911, 0.9343, 0.4738, 0.9533, 0.4937, 0.9546, 0.5154, 0.8373, 0.6846, 0.8502, 0.6717, 0.8526, 0.6847, 0.8406, 0.6993, 0.9839, 0.5062, 0.9994, 0.5032, 1.0, 0.5093, 0.9843, 0.5128, 0.8152, 0.6484, 0.8301, 0.6737, 0.8202, 0.6824, 0.8129, 0.6688, 0.9105, 0.7968, 0.8926, 0.7865, 0.9023, 0.7691, 0.9169, 0.7775, 0.8301, 0.6737, 0.8526, 0.6513, 0.8502, 0.6717, 0.8373, 0.6846, 0.7888, 0.646, 0.7696, 0.6127, 0.8129, 0.6126, 0.7696, 0.6127, 0.779, 0.5805, 0.8028, 0.5804, 0.8129, 0.6126, 0.6329, 0.8775, 0.6329, 0.9022, 0.6272, 0.8946, 0.6272, 0.8848, 0.8247, 0.5799, 0.8271, 0.4982, 0.8404, 0.4933, 0.8482, 0.5597, 0.9762, 0.214, 0.9247, 0.2155, 0.9099, 0.1847, 0.962, 0.1831, 0.2647, 0.2382, 0.2961, 0.2081, 0.3051, 0.2343, 0.2737, 0.2644, 0.2165, 0.2663, 0.2281, 0.2594, 0.2538, 0.2765, 0.2351, 0.2911, 0.2281, 0.2594, 0.2647, 0.2382, 0.2737, 0.2644, 0.2538, 0.2765, 0.3364, 0.5255, 0.3611, 0.5203, 0.364, 0.5479, 0.3332, 0.5284, 0.6519, 0.2636, 0.6211, 0.3051, 0.5974, 0.289, 0.6317, 0.2405, 0.8738, 0.8545, 0.8602, 0.8433, 0.8519, 0.8704, 0.8738, 0.8934, 0.1945, 0.797, 0.1971, 0.7924, 0.2187, 0.8072, 0.2105, 0.8229, 0.6211, 0.3051, 0.6519, 0.2636, 0.6923, 0.2751, 0.6523, 0.3206, 0.2737, 0.2644, 0.3051, 0.2343, 0.3123, 0.2682, 0.2809, 0.2982, 0.962, 0.1831, 0.9099, 0.1847, 0.9062, 0.1499, 0.9582, 0.1484, 0.2187, 0.8072, 0.1971, 0.7924, 0.1897, 0.7472, 0.215, 0.7565, 0.3332, 0.7805, 0.3299, 0.731, 0.3096, 0.7426, 0.3065, 0.8018, 0.3332, 0.5284, 0.364, 0.5479, 0.3679, 0.5856, 0.347, 0.5737, 0.3299, 0.731, 0.3307, 0.6507, 0.3139, 0.6569, 0.3096, 0.7426, 0.215, 0.7565, 0.1897, 0.7472, 0.1636, 0.6819, 0.1829, 0.685, 0.347, 0.5737, 0.3679, 0.5856, 0.3747, 0.6507, 0.3578, 0.6449, 0.3307, 0.6507, 0.3332, 0.579, 0.3175, 0.5869, 0.3139, 0.6569, 0.3578, 0.6449, 0.3747, 0.6507, 0.3826, 0.7259, 0.3666, 0.718, 0.1829, 0.685, 0.1636, 0.6819, 0.1697, 0.5996, 0.1833, 0.6073, 0.2538, 0.2765, 0.2809, 0.2982, 0.2551, 0.3176, 0.2351, 0.2911, 0.2809, 0.2982, 0.2538, 0.2765, 0.2737, 0.2644, 0.2551, 0.3176, 0.2809, 0.2982, 0.3129, 0.3415, 0.2865, 0.3593, 0.2809, 0.2982, 0.3123, 0.2682, 0.3285, 0.3292, 0.3129, 0.3415, 0.6523, 0.3206, 0.6923, 0.2751, 0.7391, 0.3334, 0.7143, 0.3596, 0.9582, 0.1484, 0.9062, 0.1499, 0.8998, 0.07567, 0.9515, 0.08406, 0.7143, 0.3596, 0.7391, 0.3334, 0.7894, 0.3955, 0.7485, 0.4353, 0.9515, 0.08406, 0.8998, 0.07567, 0.9016, 0.0, 0.9604, 0.009025, 0.2865, 0.3593, 0.3129, 0.3415, 0.3709, 0.3985, 0.3353, 0.4241, 0.3129, 0.3415, 0.3285, 0.3292, 0.3945, 0.3797, 0.3709, 0.3985, 0.747, 0.7425, 0.7462, 0.7451, 0.6808, 0.7295, 0.6803, 0.7267, 0.3353, 0.4241, 0.3709, 0.3985, 0.4028, 0.4354, 0.3653, 0.4639, 0.3709, 0.3985, 0.3945, 0.3797, 0.4345, 0.4209, 0.4028, 0.4354, 0.7485, 0.4353, 0.7894, 0.3955, 0.8251, 0.4392, 0.7859, 0.4836, 0.747, 0.7425, 0.6803, 0.7267, 0.7131, 0.6966, 0.7308, 0.696, 0.7658, 0.66, 0.7658, 0.7057, 0.7351, 0.6856, 0.7368, 0.6674, 0.7658, 0.7057, 0.747, 0.7425, 0.7308, 0.696, 0.7351, 0.6856, 0.6803, 0.7267, 0.6577, 0.6688, 0.6869, 0.672, 0.7131, 0.6966, 0.5712, 0.8588, 0.5712, 0.8866, 0.5521, 0.8718, 0.5539, 0.8594, 0.2761, 0.7822, 0.2761, 0.8, 0.2588, 0.7995, 0.2587, 0.7758, 0.7764, 0.8611, 0.7784, 0.843, 0.7972, 0.8487, 0.7941, 0.8611, 0.7784, 0.843, 0.7816, 0.8336, 0.7988, 0.8386, 0.7972, 0.8487, 0.7859, 0.4836, 0.7827, 0.4847, 0.7452, 0.4365, 0.7485, 0.4353, 0.4345, 0.4209, 0.3945, 0.3797, 0.3961, 0.3767, 0.436, 0.418, 0.7452, 0.4365, 0.7827, 0.4847, 0.7221, 0.4933, 0.6908, 0.4393, 0.6908, 0.4393, 0.7221, 0.4933, 0.6717, 0.4789, 0.646, 0.4457, 0.436, 0.418, 0.3961, 0.3767, 0.403, 0.3306, 0.4487, 0.3738, 0.2822, 0.7758, 0.2187, 0.7553, 0.2203, 0.7211, 0.2742, 0.7325, 0.7375, 0.8885, 0.7362, 0.8336, 0.7764, 0.8484, 0.7764, 0.8951, 0.0314, 0.8411, 0.0314, 0.8886, 0.000864, 0.8749, 0.0, 0.8409, 0.2742, 0.7325, 0.2203, 0.7211, 0.2308, 0.6697, 0.2713, 0.6829, 0.4487, 0.3738, 0.403, 0.3306, 0.4198, 0.2902, 0.4489, 0.3148, 0.7132, 0.8786, 0.6934, 0.8604, 0.694, 0.8469, 0.7132, 0.8462, 0.4192, 0.2486, 0.4277, 0.2208, 0.44, 0.2286, 0.451, 0.264, 0.6221, 0.4686, 0.5838, 0.4547, 0.5777, 0.4404, 0.6076, 0.434, 0.2308, 0.6697, 0.2328, 0.6626, 0.273, 0.6759, 0.2713, 0.6829, 0.6717, 0.4789, 0.6646, 0.4762, 0.6405, 0.4452, 0.646, 0.4457, 0.7954, 0.7409, 0.7943, 0.7365, 0.8276, 0.7362, 0.8287, 0.7413, 0.2328, 0.6626, 0.2345, 0.655, 0.2716, 0.667, 0.273, 0.6759, 0.5777, 0.4404, 0.5838, 0.4547, 0.5804, 0.4542, 0.5748, 0.4409, 0.694, 0.8469, 0.6934, 0.8604, 0.6915, 0.8586, 0.6921, 0.8461, 0.44, 0.2286, 0.4277, 0.2208, 0.4288, 0.2182, 0.4402, 0.2253, 0.2672, 0.5971, 0.2523, 0.592, 0.2527, 0.5892, 0.2665, 0.594, 0.6921, 0.8461, 0.6915, 0.8586, 0.6887, 0.857, 0.6892, 0.8452, 0.4402, 0.2253, 0.4288, 0.2182, 0.4306, 0.2149, 0.4413, 0.2217, 0.2665, 0.594, 0.2527, 0.5892, 0.2531, 0.5865, 0.2661, 0.591, 0.5748, 0.4409, 0.5804, 0.4542, 0.5764, 0.4545, 0.5711, 0.442, 0.4413, 0.2217, 0.4306, 0.2149, 0.4303, 0.2007, 0.441, 0.2075, 0.2661, 0.591, 0.2531, 0.5865, 0.2509, 0.5608, 0.2549, 0.5617, 0.2652, 0.564, 0.2743, 0.5661, 0.2807, 0.5676, 0.5711, 0.442, 0.5764, 0.4545, 0.5432, 0.4537, 0.5397, 0.4435, 0.8101, 0.8533, 0.8214, 0.8533, 0.8319, 0.8772, 0.8285, 0.8773, 0.8187, 0.8776, 0.8102, 0.8778, 0.8054, 0.878, 0.441, 0.2075, 0.4303, 0.2007, 0.4318, 0.1903, 0.4437, 0.1968, 0.4505, 0.6875, 0.4505, 0.7106, 0.4418, 0.7044, 0.438, 0.6973, 0.0627, 0.8857, 0.06074, 0.8626, 0.07215, 0.8688, 0.07032, 0.8759, 0.8782, 0.5519, 0.8875, 0.5521, 0.8875, 0.5669, 0.8822, 0.5622, 0.8822, 0.5622, 0.8875, 0.5669, 0.8813, 0.5794, 0.07215, 0.8688, 0.06074, 0.8626, 0.06615, 0.86, 0.07215, 0.8564, 0.8735, 0.5614, 0.8782, 0.5519, 0.8822, 0.5622, 0.8778, 0.5664, 0.4437, 0.1968, 0.4318, 0.1903, 0.4383, 0.1776, 0.446, 0.1799, 0.5397, 0.4435, 0.5432, 0.4537, 0.5359, 0.4539, 0.5323, 0.4435, 0.2635, 0.8197, 0.2664, 0.8158, 0.2664, 0.8239, 0.8743, 0.8433, 0.8876, 0.8458, 0.8865, 0.853, 0.8738, 0.8507, 0.2807, 0.5676, 0.2743, 0.5661, 0.282, 0.5623, 0.8026, 0.8545, 0.7988, 0.854, 0.7988, 0.853, 0.8026, 0.8535, 0.8994, 0.5519, 0.891, 0.5482, 0.8994, 0.5298, 0.07215, 0.8564, 0.06615, 0.86, 0.06306, 0.8409, 0.446, 0.1799, 0.4383, 0.1776, 0.451, 0.1617, 0.119, 0.8742, 0.1132, 0.8624, 0.1245, 0.8578, 0.1244, 0.8725, 0.2608, 0.5575, 0.2549, 0.5617, 0.2517, 0.5554, 0.2517, 0.5554, 0.2549, 0.5617, 0.2509, 0.5608, 0.8056, 0.883, 0.8102, 0.8778, 0.8137, 0.8829, 0.8137, 0.8829, 0.8187, 0.8776, 0.8246, 0.883, 0.2608, 0.5575, 0.2517, 0.5554, 0.2579, 0.5437, 0.2622, 0.5447, 0.5323, 0.4435, 0.5359, 0.4539, 0.5209, 0.4519, 0.5196, 0.4467, 0.2715, 0.5599, 0.2652, 0.564, 0.2608, 0.5575, 0.2608, 0.5575, 0.2652, 0.564, 0.2549, 0.5617, 0.8925, 0.7007, 0.8981, 0.6891, 0.9034, 0.691, 0.9035, 0.7056, 0.8246, 0.883, 0.8285, 0.8773, 0.8329, 0.883, 0.8187, 0.8776, 0.8137, 0.8829, 0.8102, 0.8778, 0.282, 0.5623, 0.2743, 0.5661, 0.2715, 0.5599, 0.2715, 0.5599, 0.2743, 0.5661, 0.2652, 0.564, 0.8329, 0.883, 0.8285, 0.8773, 0.8319, 0.8772, 0.8285, 0.8773, 0.8246, 0.883, 0.8187, 0.8776, 0.3086, 0.8948, 0.3034, 0.8926, 0.3036, 0.8915, 0.3086, 0.8935, 0.2828, 0.8863, 0.288, 0.8847, 0.288, 0.8858, 0.2829, 0.8874, 0.2715, 0.5599, 0.2608, 0.5575, 0.2669, 0.5457, 0.2715, 0.5468, 0.4329, 0.8261, 0.4245, 0.8261, 0.4271, 0.816, 0.431, 0.8161, 0.282, 0.5623, 0.2715, 0.5599, 0.2769, 0.548, 0.2817, 0.5492, 0.8738, 0.8507, 0.8865, 0.853, 0.8833, 0.8651, 0.8773, 0.8645, 0.4415, 0.8258, 0.4329, 0.8258, 0.4361, 0.816, 0.4401, 0.816, 0.8046, 0.6882, 0.8046, 0.6994, 0.7943, 0.6954, 0.7943, 0.6905, 0.2773, 0.874, 0.288, 0.8695, 0.288, 0.8847, 0.2828, 0.8863, 0.2983, 0.9042, 0.3034, 0.8926, 0.3086, 0.8948, 0.3086, 0.9095, 0.8775, 0.8657, 0.8834, 0.8662, 0.8837, 0.8674, 0.8777, 0.8669, 0.8026, 0.8535, 0.7988, 0.853, 0.7988, 0.8519, 0.8026, 0.8524, 0.2821, 0.7958, 0.2774, 0.7952, 0.2775, 0.7941, 0.2822, 0.7947, 0.2715, 0.5468, 0.2669, 0.5457, 0.2671, 0.5448, 0.2718, 0.5459, 0.9034, 0.691, 0.8981, 0.6891, 0.8982, 0.688, 0.9035, 0.6899, 0.2622, 0.5447, 0.2579, 0.5437, 0.2582, 0.5428, 0.2624, 0.5438, 0.2817, 0.5492, 0.2769, 0.548, 0.2773, 0.547, 0.2819, 0.5481, 0.2822, 0.7968, 0.2775, 0.7962, 0.2774, 0.7952, 0.2821, 0.7958, 0.8773, 0.8645, 0.8833, 0.8651, 0.8834, 0.8662, 0.8775, 0.8657, 0.4507, 0.8133, 0.4468, 0.813, 0.4468, 0.8121, 0.4504, 0.8124, 0.119, 0.8742, 0.1244, 0.8725, 0.1245, 0.8736, 0.1191, 0.8753, 0.5196, 0.4467, 0.5209, 0.4519, 0.5197, 0.4517, 0.5184, 0.4466, 0.8777, 0.8669, 0.8837, 0.8674, 0.8876, 0.888, 0.8026, 0.8524, 0.7988, 0.8519, 0.802, 0.8336, 0.2822, 0.7947, 0.2775, 0.7941, 0.2809, 0.7758, 0.4504, 0.8124, 0.4468, 0.8121, 0.4468, 0.8109, 0.4504, 0.8112, 0.1191, 0.8753, 0.1245, 0.8736, 0.1244, 0.8748, 0.119, 0.8765, 0.5184, 0.4466, 0.5197, 0.4517, 0.5184, 0.4513, 0.5172, 0.4463, 0.2829, 0.8874, 0.288, 0.8858, 0.2879, 0.887, 0.2827, 0.8886, 0.3086, 0.8935, 0.3036, 0.8915, 0.3035, 0.8902, 0.3085, 0.8923, 0.2718, 0.5459, 0.2671, 0.5448, 0.2674, 0.5438, 0.272, 0.5449, 0.9035, 0.6899, 0.8982, 0.688, 0.8981, 0.6868, 0.9034, 0.6887, 0.2624, 0.5438, 0.2582, 0.5428, 0.2584, 0.5417, 0.2627, 0.5428, 0.2819, 0.5481, 0.2773, 0.547, 0.2776, 0.5459, 0.2822, 0.5469, 0.4504, 0.8112, 0.4468, 0.8109, 0.4507, 0.7929, 0.119, 0.8765, 0.1244, 0.8748, 0.1189, 0.8977, 0.5172, 0.4463, 0.5184, 0.4513, 0.4966, 0.4426, 0.2827, 0.8886, 0.2879, 0.887, 0.2815, 0.9097, 0.3085, 0.8923, 0.3035, 0.8902, 0.304, 0.8695, 0.272, 0.5449, 0.2674, 0.5438, 0.2743, 0.5223, 0.9034, 0.6887, 0.8981, 0.6868, 0.8981, 0.666, 0.2627, 0.5428, 0.2584, 0.5417, 0.2653, 0.5202, 0.2822, 0.5469, 0.2776, 0.5459, 0.2822, 0.5241, 0.19, 0.1166, 0.1634, 0.1284, 0.1442, 0.09776, 0.161, 0.07845, 0.9652, 0.3653, 0.9997, 0.3632, 0.9809, 0.3964, 0.9544, 0.3816, 0.07384, 0.6773, 0.1086, 0.6773, 0.1216, 0.6915, 0.09689, 0.7068, 0.2092, 0.09388, 0.19, 0.1166, 0.161, 0.07845, 0.1844, 0.06595, 0.531, 0.1561, 0.5037, 0.1787, 0.4933, 0.1639, 0.5181, 0.1442, 0.4468, 0.8133, 0.4442, 0.812, 0.4441, 0.753, 0.4468, 0.753, 0.2369, 0.6256, 0.2523, 0.592, 0.2672, 0.5971, 0.2744, 0.6379, 0.6646, 0.4762, 0.6561, 0.4734, 0.6334, 0.4443, 0.6405, 0.4452, 0.7943, 0.7365, 0.7965, 0.7302, 0.8273, 0.7298, 0.8276, 0.7362, 0.4199, 0.2844, 0.42, 0.2773, 0.4463, 0.2991, 0.4473, 0.3073, 0.4489, 0.3148, 0.4198, 0.2902, 0.7163, 0.806, 0.713, 0.8159, 0.6915, 0.823, 0.6844, 0.799, 0.8314, 0.732, 0.8293, 0.7136, 0.8519, 0.7026, 0.8519, 0.7451, 0.713, 0.8159, 0.7362, 0.8216, 0.73, 0.8452, 0.6915, 0.823, 0.7203, 0.7935, 0.7163, 0.806, 0.6844, 0.799, 0.6866, 0.7709, 0.6866, 0.7709, 0.6844, 0.799, 0.6594, 0.7871, 0.6577, 0.7554, 0.6844, 0.799, 0.6915, 0.823, 0.6733, 0.8228, 0.6594, 0.7871, 0.8535, 0.5845, 0.8861, 0.5804, 0.8954, 0.5975, 0.8526, 0.6039, 0.8011, 0.788, 0.8054, 0.8336, 0.7862, 0.8318, 0.7832, 0.7765, 0.2345, 0.655, 0.2369, 0.6256, 0.2744, 0.6379, 0.2716, 0.667, 0.6561, 0.4734, 0.6221, 0.4686, 0.6076, 0.434, 0.6334, 0.4443, 0.42, 0.2773, 0.4192, 0.2486, 0.451, 0.264, 0.4463, 0.2991, 0.7965, 0.7302, 0.7976, 0.7036, 0.8287, 0.7032, 0.8273, 0.7298, 0.2863, 0.8236, 0.3001, 0.8018, 0.319, 0.8089, 0.3101, 0.823, 0.2804, 0.8466, 0.2863, 0.8236, 0.3101, 0.823, 0.3069, 0.8441, 0.8526, 0.6039, 0.8954, 0.5975, 0.8952, 0.6015, 0.8526, 0.6079, 0.7832, 0.7765, 0.7862, 0.8318, 0.7822, 0.8316, 0.7799, 0.7764, 0.7637, 0.7453, 0.7799, 0.7764, 0.748, 0.7753, 0.7489, 0.7451, 0.8526, 0.6079, 0.8952, 0.6015, 0.8954, 0.6327, 0.853, 0.6393, 0.7799, 0.7764, 0.7822, 0.8316, 0.751, 0.8306, 0.748, 0.7753, 0.2666, 0.848, 0.2725, 0.8249, 0.2863, 0.8236, 0.2804, 0.8466, 0.853, 0.6393, 0.8954, 0.6327, 0.8869, 0.6479, 0.8565, 0.6521, 0.748, 0.7753, 0.751, 0.8306, 0.7381, 0.8336, 0.7362, 0.7978, 0.3069, 0.8441, 0.3101, 0.823, 0.33, 0.8249, 0.3295, 0.842, 0.3101, 0.823, 0.319, 0.8089, 0.3332, 0.8162, 0.33, 0.8249, 0.8565, 0.6521, 0.8869, 0.6479, 0.8747, 0.666, 0.8563, 0.6645, 0.319, 0.9917, 0.3053, 0.996, 0.304, 0.9785, 0.3183, 0.9765, 0.08965, 0.8151, 0.08207, 0.7976, 0.09235, 0.7922, 0.09788, 0.7993, 0.08332, 0.7815, 0.09867, 0.7678, 0.09634, 0.7861, 0.09381, 0.7898, 0.09867, 0.7678, 0.1202, 0.7687, 0.1045, 0.7893, 0.09634, 0.7861, 0.08207, 0.7976, 0.08332, 0.7815, 0.09381, 0.7898, 0.09235, 0.7922, 0.09634, 0.7861, 0.1045, 0.7893, 0.09788, 0.7993, 0.09235, 0.7922, 0.09381, 0.7898, 0.609, 0.7919, 0.6175, 0.8225, 0.6133, 0.8261, 0.6054, 0.7974, 0.6175, 0.8225, 0.6175, 0.8597, 0.6131, 0.8607, 0.6133, 0.8261, 0.6133, 0.8261, 0.6131, 0.8607, 0.6085, 0.8604, 0.6102, 0.8256, 0.6054, 0.7974, 0.6133, 0.8261, 0.6102, 0.8256, 0.6027, 0.7993, 0.6102, 0.8256, 0.6085, 0.8604, 0.5761, 0.8425, 0.5848, 0.8269, 0.6027, 0.7993, 0.6102, 0.8256, 0.5848, 0.8269, 0.5929, 0.8135, 0.5871, 0.7968, 0.6084, 0.7976, 0.6068, 0.7992, 0.5876, 0.7998, 0.5577, 0.8093, 0.5871, 0.7968, 0.5876, 0.7998, 0.5597, 0.8111, 0.1502, 0.8503, 0.1504, 0.8289, 0.1531, 0.8301, 0.1531, 0.8511, 0.4483, 0.7914, 0.4475, 0.7537, 0.4505, 0.753, 0.4505, 0.7925, 0.1631, 0.8676, 0.161, 0.8417, 0.1681, 0.8474, 0.1808, 0.8585, 0.1825, 0.905, 0.1631, 0.8676, 0.1808, 0.8585, 0.2079, 0.8798, 0.1408, 0.8513, 0.1397, 0.8474, 0.1434, 0.8486, 0.1438, 0.8515, 0.1434, 0.8486, 0.1397, 0.8474, 0.1379, 0.8457, 0.1459, 0.8454, 0.1459, 0.8454, 0.1379, 0.8457, 0.1276, 0.8068, 0.1436, 0.8068, 0.2804, 0.9601, 0.2452, 0.9534, 0.2443, 0.9433, 0.2723, 0.9375, 0.006354, 0.9381, 0.02202, 0.9352, 0.02202, 0.9602, 0.006713, 0.9616, 0.1559, 0.9401, 0.1739, 0.9299, 0.1889, 0.9448, 0.1679, 0.9512, 0.2697, 0.9792, 0.2379, 0.9655, 0.2452, 0.9534, 0.2804, 0.9601, 0.202, 0.9639, 0.2029, 0.9515, 0.2103, 0.9598, 0.2081, 0.9681, 0.3183, 0.9765, 0.304, 0.9785, 0.3068, 0.9659, 0.319, 0.9671, 0.1679, 0.9512, 0.1889, 0.9448, 0.188, 0.9672, 0.1697, 0.9659, 0.006713, 0.9616, 0.02202, 0.9602, 0.02106, 0.9808, 0.00925, 0.9794, 0.1703, 0.9796, 0.1773, 0.9844, 0.1306, 0.9923, 0.1275, 0.9906, 0.1697, 0.9659, 0.188, 0.9672, 0.1703, 0.9796, 0.161, 0.9715, 0.188, 0.9672, 0.1969, 0.9685, 0.1773, 0.9844, 0.1703, 0.9796, 0.2723, 0.9375, 0.2443, 0.9433, 0.2373, 0.9415, 0.2486, 0.9273, 0.02115, 0.9808, 0.02115, 0.9897, 0.01714, 0.988, 0.01789, 0.9829, 0.2486, 0.9273, 0.2373, 0.9415, 0.1933, 0.937, 0.2034, 0.9323, 0.2081, 0.9681, 0.2103, 0.9598, 0.2407, 0.987, 0.243, 0.9929, 0.161, 0.9715, 0.1703, 0.9796, 0.1275, 0.9906, 0.1229, 0.9878, 0.1833, 0.6073, 0.1697, 0.5996, 0.2187, 0.5202, 0.2185, 0.5305, 0.3332, 0.579, 0.3264, 0.5208, 0.3207, 0.5251, 0.3175, 0.5869, 0.4245, 0.732, 0.4428, 0.7259, 0.4428, 0.816, 0.4349, 0.8075, 0.3207, 0.5251, 0.3264, 0.5208, 0.3209, 0.5205, 0.6943, 0.9028, 0.6942, 0.8787, 0.6997, 0.8787, 0.6997, 0.8879, 0.9156, 0.7636, 0.9079, 0.759, 0.9137, 0.7451, 0.9208, 0.7498, 0.7682, 0.662, 0.7824, 0.6773, 0.7814, 0.6882, 0.7695, 0.6729, 0.8108, 0.7011, 0.8046, 0.6997, 0.8108, 0.6882, 0.8202, 0.6824, 0.8301, 0.6737, 0.8373, 0.6846, 0.8373, 0.6846, 0.8202, 0.6824, 0.8129, 0.6688, 0.8502, 0.6717, 0.2374, 0.9048, 0.2281, 0.9047, 0.228, 0.8858, 0.2374, 0.8853, 0.9169, 0.7775, 0.9023, 0.7691, 0.9079, 0.759, 0.9156, 0.7636, 0.9735, 0.4957, 0.9853, 0.4926, 0.9994, 0.5032, 0.9839, 0.5062, 0.9745, 0.5136, 0.9735, 0.4957, 0.9839, 0.5062, 0.9843, 0.5128, 0.7824, 0.6773, 0.8012, 0.6766, 0.8025, 0.6875, 0.7837, 0.6882, 0.8202, 0.6824, 0.8373, 0.6846, 0.8379, 0.6986, 0.8199, 0.6965, 0.8431, 0.5977, 0.8226, 0.5961, 0.8301, 0.5924, 0.8383, 0.5931, 0.6809, 0.8848, 0.6809, 0.9019, 0.6693, 0.8931, 0.6696, 0.8846, 0.8167, 0.8918, 0.8284, 0.883, 0.8284, 0.9003, 0.817, 0.9017, 0.8059, 0.9024, 0.8054, 0.8962, 0.8167, 0.883, 0.8167, 0.9006, 0.1279, 0.8836, 0.1394, 0.8846, 0.1394, 0.902, 0.1276, 0.8934, 0.7905, 0.6696, 0.8093, 0.643, 0.8116, 0.6618, 0.8129, 0.6712, 0.805, 0.6873, 0.8012, 0.6766, 0.7824, 0.6773, 0.7682, 0.662, 0.7658, 0.6432, 0.6172, 0.8792, 0.6329, 0.8775, 0.6272, 0.8848, 0.6209, 0.8854, 0.2587, 0.8364, 0.2644, 0.8344, 0.2644, 0.8472, 0.8383, 0.5931, 0.8301, 0.5924, 0.8355, 0.5804, 0.2374, 0.8893, 0.246, 0.8853, 0.246, 0.8984, 0.5682, 0.7885, 0.5527, 0.6554, 0.5869, 0.6536, 0.6577, 0.7797, 0.5261, 0.7008, 0.4863, 0.8409, 0.4517, 0.835, 0.4743, 0.6959, 0.1764, 0.3054, 0.08778, 0.2102, 0.1057, 0.1869, 0.2067, 0.2757, 0.6706, 0.2085, 0.6181, 0.09783, 0.6456, 0.07545, 0.7259, 0.1832, 0.1392, 0.3277, 0.06029, 0.2219, 0.08778, 0.2102, 0.1764, 0.3054, 0.06029, 0.2219, 0.05714, 0.2178, 0.08463, 0.206, 0.08778, 0.2102, 0.5527, 0.6554, 0.5521, 0.65, 0.5863, 0.6482, 0.5869, 0.6536, 0.4863, 0.8409, 0.4855, 0.8464, 0.451, 0.8405, 0.4517, 0.835, 0.08778, 0.2102, 0.08463, 0.206, 0.1025, 0.1827, 0.1057, 0.1869, 0.6181, 0.09783, 0.6147, 0.09365, 0.6422, 0.07126, 0.6456, 0.07545, 0.4855, 0.8464, 0.486, 0.8513, 0.4513, 0.8469, 0.451, 0.8405, 0.08463, 0.206, 0.0803, 0.2002, 0.09874, 0.1777, 0.1025, 0.1827, 0.6147, 0.09365, 0.6116, 0.08977, 0.639, 0.06736, 0.6422, 0.07126, 0.05714, 0.2178, 0.05331, 0.2127, 0.0803, 0.2002, 0.08463, 0.206, 0.5521, 0.65, 0.5527, 0.6437, 0.587, 0.6433, 0.5863, 0.6482, 0.6023, 0.07499, 0.561, 0.01153, 0.5714, 0.002942, 0.6263, 0.05435, 0.03328, 0.1811, 0.002409, 0.1157, 0.01016, 0.1077, 0.05158, 0.1618, 0.5729, 0.6126, 0.6191, 0.5538, 0.6307, 0.5602, 0.5986, 0.6284, 0.4969, 0.8677, 0.5271, 0.9388, 0.5151, 0.9438, 0.4702, 0.8804, 0.05158, 0.1618, 0.01016, 0.1077, 0.01975, 0.1026, 0.07462, 0.1508, 0.561, 0.01153, 0.5586, 0.008591, 0.5689, 0.0, 0.5714, 0.002942, 0.002409, 0.1157, 0.0, 0.1125, 0.007755, 0.1045, 0.01016, 0.1077, 0.6191, 0.5538, 0.6222, 0.5505, 0.6338, 0.5569, 0.6307, 0.5602, 0.5271, 0.9388, 0.5301, 0.9421, 0.5181, 0.9471, 0.5151, 0.9438, 0.01016, 0.1077, 0.007755, 0.1045, 0.01734, 0.09939, 0.01975, 0.1026, 0.6222, 0.5505, 0.6227, 0.5364, 0.6523, 0.5469, 0.6338, 0.5569, 0.5301, 0.9421, 0.5475, 0.9505, 0.517, 0.9582, 0.5181, 0.9471, 0.007755, 0.1045, 4.53e-05, 0.09401, 0.0167, 0.08418, 0.01734, 0.09939, 0.1013, 0.8932, 0.09413, 0.8776, 0.1132, 0.87, 0.1132, 0.8882, 0.88, 0.666, 0.8913, 0.6695, 0.8701, 0.6904, 0.8691, 0.6718, 0.3243, 0.8695, 0.3185, 0.877, 0.3123, 0.8776, 0.3086, 0.8712, 0.8281, 0.8112, 0.8303, 0.8349, 0.8054, 0.8094, 0.8087, 0.7791, 0.6227, 0.5364, 0.6271, 0.5193, 0.6577, 0.5318, 0.6523, 0.5469, 0.5475, 0.9505, 0.5521, 0.9651, 0.5205, 0.9743, 0.517, 0.9582, 0.6008, 0.5321, 0.5812, 0.5201, 0.6045, 0.5151, 0.6227, 0.5364, 0.4968, 1.0, 0.477, 0.9991, 0.478, 0.9822, 0.4981, 0.9793, 0.6227, 0.5364, 0.6045, 0.5151, 0.6043, 0.4933, 0.6271, 0.5193, 0.8913, 0.6695, 0.8925, 0.692, 0.8688, 0.7122, 0.8701, 0.6904, 0.8519, 0.7767, 0.8486, 0.8071, 0.8303, 0.8349, 0.8281, 0.8112, 0.5205, 0.9743, 0.4968, 1.0, 0.4981, 0.9793, 0.517, 0.9582, 0.571, 0.5152, 0.5579, 0.5063, 0.573, 0.504, 0.5844, 0.5123, 0.4676, 0.9921, 0.4671, 0.9986, 0.4518, 0.9997, 0.4525, 0.9936, 0.8925, 0.692, 0.8892, 0.7122, 0.8772, 0.7232, 0.8688, 0.7122, 0.6045, 0.5151, 0.5844, 0.5123, 0.5843, 0.4943, 0.6043, 0.4933, 0.8688, 0.7122, 0.8601, 0.7209, 0.8526, 0.7054, 0.8558, 0.6851, 0.8281, 0.8112, 0.8087, 0.7791, 0.8519, 0.7767, 0.8519, 0.7767, 0.8087, 0.7791, 0.8176, 0.7464, 0.8413, 0.7451, 0.3243, 0.8942, 0.3185, 0.8868, 0.3185, 0.877, 0.3243, 0.8695, 0.8735, 0.5799, 0.8482, 0.5597, 0.8404, 0.4933, 0.8531, 0.4982, 0.4743, 0.6959, 0.4887, 0.6675, 0.541, 0.6725, 0.5261, 0.7008, 0.1764, 0.3054, 0.1991, 0.3212, 0.1619, 0.3435, 0.1392, 0.3277, 0.2165, 0.2663, 0.2351, 0.2911, 0.2161, 0.3052, 0.2067, 0.2757, 0.2067, 0.2757, 0.2161, 0.3052, 0.1991, 0.3212, 0.1764, 0.3054, 0.3864, 0.5202, 0.3901, 0.5224, 0.364, 0.5479, 0.3611, 0.5203, 0.6891, 0.2331, 0.6706, 0.2085, 0.7259, 0.1832, 0.7363, 0.2103, 0.1334, 0.8522, 0.1276, 0.8836, 0.1499, 0.8836, 0.1474, 0.8515, 0.04812, 0.5458, 0.06393, 0.5202, 0.07269, 0.535, 0.05148, 0.5491, 0.7363, 0.2103, 0.745, 0.2443, 0.6923, 0.2751, 0.6891, 0.2331, 0.1991, 0.3212, 0.2295, 0.3373, 0.1923, 0.3596, 0.1619, 0.3435, 0.4887, 0.6675, 0.4928, 0.6379, 0.5452, 0.6429, 0.541, 0.6725, 0.07269, 0.535, 0.06828, 0.5866, 0.04251, 0.5966, 0.05148, 0.5491, 0.2822, 0.7779, 0.3065, 0.8018, 0.3096, 0.7426, 0.2905, 0.7289, 0.05148, 0.5491, 0.04251, 0.5966, 0.0213, 0.6071, 0.0215, 0.567, 0.2905, 0.7289, 0.3096, 0.7426, 0.3139, 0.6569, 0.2979, 0.649, 0.06828, 0.5866, 0.03558, 0.6587, 0.01591, 0.6624, 0.04251, 0.5966, 0.3859, 0.5696, 0.3901, 0.6415, 0.3747, 0.6507, 0.3679, 0.5856, 0.2979, 0.649, 0.3139, 0.6569, 0.3175, 0.5869, 0.3027, 0.5774, 0.01591, 0.6624, 0.02266, 0.7432, 0.01107, 0.752, 0.0, 0.6675, 0.03558, 0.6587, 0.03652, 0.7352, 0.02266, 0.7432, 0.01591, 0.6624, 0.2161, 0.3052, 0.2351, 0.2911, 0.2551, 0.3176, 0.2295, 0.3373, 0.2295, 0.3373, 0.1991, 0.3212, 0.2161, 0.3052, 0.2551, 0.3176, 0.2865, 0.3593, 0.2623, 0.38, 0.2295, 0.3373, 0.2295, 0.3373, 0.2623, 0.38, 0.2463, 0.3918, 0.1923, 0.3596, 0.745, 0.2443, 0.7703, 0.3135, 0.7391, 0.3334, 0.6923, 0.2751, 0.4928, 0.6379, 0.5001, 0.5821, 0.5521, 0.5771, 0.5452, 0.6429, 0.7703, 0.3135, 0.837, 0.3625, 0.7894, 0.3955, 0.7391, 0.3334, 0.5001, 0.5821, 0.4903, 0.4988, 0.5495, 0.4933, 0.5521, 0.5771, 0.2865, 0.3593, 0.3353, 0.4241, 0.3012, 0.4516, 0.2623, 0.38, 0.2623, 0.38, 0.3012, 0.4516, 0.2768, 0.4694, 0.2463, 0.3918, 0.7361, 0.5864, 0.6724, 0.6135, 0.6724, 0.61, 0.7349, 0.5832, 0.3353, 0.4241, 0.3653, 0.4639, 0.3279, 0.4925, 0.3012, 0.4516, 0.3012, 0.4516, 0.3279, 0.4925, 0.3055, 0.5192, 0.2768, 0.4694, 0.837, 0.3625, 0.8768, 0.4089, 0.8251, 0.4392, 0.7894, 0.3955, 0.7361, 0.5864, 0.7271, 0.6431, 0.7095, 0.6452, 0.6724, 0.6135, 0.7658, 0.66, 0.7368, 0.6674, 0.7327, 0.6508, 0.7595, 0.615, 0.7595, 0.615, 0.7327, 0.6508, 0.7271, 0.6431, 0.7361, 0.5864, 0.6724, 0.6135, 0.7095, 0.6452, 0.6869, 0.672, 0.6577, 0.6688, 0.8653, 0.8407, 0.8764, 0.825, 0.8921, 0.8251, 0.8925, 0.8433, 0.3898, 0.8205, 0.3907, 0.8039, 0.411, 0.8158, 0.4059, 0.8279, 0.7764, 0.8611, 0.7941, 0.8611, 0.7972, 0.8736, 0.7784, 0.8793, 0.7784, 0.8793, 0.7972, 0.8736, 0.7988, 0.8836, 0.7816, 0.8887, 0.8768, 0.4089, 0.837, 0.3625, 0.8387, 0.3595, 0.8785, 0.4059, 0.3055, 0.5192, 0.3022, 0.5199, 0.2735, 0.47, 0.2768, 0.4694, 0.8387, 0.3595, 0.8529, 0.306, 0.8992, 0.3476, 0.8785, 0.4059, 0.8529, 0.306, 0.8682, 0.2629, 0.8955, 0.2948, 0.8992, 0.3476, 0.3022, 0.5199, 0.2565, 0.5202, 0.2275, 0.4643, 0.2735, 0.47, 0.6724, 0.61, 0.6788, 0.5498, 0.733, 0.5402, 0.7349, 0.5832, 0.3918, 0.6113, 0.3914, 0.569, 0.4349, 0.5867, 0.4409, 0.6416, 0.3914, 0.569, 0.4084, 0.5302, 0.4394, 0.5425, 0.4349, 0.5867, 0.6788, 0.5498, 0.6856, 0.5082, 0.7259, 0.4933, 0.733, 0.5402, 0.2565, 0.5202, 0.1999, 0.5044, 0.1843, 0.4697, 0.2275, 0.4643, 0.2587, 0.8853, 0.228, 0.8774, 0.2362, 0.851, 0.2491, 0.8543, 0.1446, 0.4578, 0.1508, 0.4927, 0.1198, 0.4725, 0.1158, 0.4585, 0.8954, 0.2438, 0.8645, 0.2226, 0.8771, 0.1941, 0.8898, 0.2029, 0.4502, 0.645, 0.4502, 0.6875, 0.4444, 0.6875, 0.4441, 0.6453, 0.8955, 0.2948, 0.8682, 0.2629, 0.8688, 0.2574, 0.8942, 0.2873, 0.4394, 0.5425, 0.4084, 0.5302, 0.4098, 0.5258, 0.4409, 0.538, 0.4441, 0.6453, 0.4444, 0.6875, 0.438, 0.6841, 0.438, 0.6451, 0.8771, 0.1941, 0.8782, 0.1913, 0.89, 0.1994, 0.8898, 0.2029, 0.2362, 0.851, 0.2361, 0.8482, 0.2481, 0.8512, 0.2491, 0.8543, 0.1198, 0.4725, 0.1167, 0.4718, 0.1129, 0.4588, 0.1158, 0.4585, 0.3724, 0.8874, 0.374, 0.8848, 0.3886, 0.8848, 0.3881, 0.8874, 0.2361, 0.8482, 0.2364, 0.8446, 0.2476, 0.8474, 0.2481, 0.8512, 0.1167, 0.4718, 0.1129, 0.4719, 0.1093, 0.4597, 0.1129, 0.4588, 0.374, 0.8848, 0.3754, 0.8812, 0.3892, 0.8812, 0.3886, 0.8848, 0.8782, 0.1913, 0.88, 0.1879, 0.8911, 0.1955, 0.89, 0.1994, 0.1129, 0.4719, 0.09938, 0.4678, 0.0958, 0.4556, 0.1093, 0.4597, 0.3754, 0.8812, 0.3696, 0.8492, 0.3762, 0.8492, 0.3855, 0.8492, 0.3961, 0.8492, 0.4001, 0.8492, 0.3892, 0.8812, 0.88, 0.1879, 0.8873, 0.1574, 0.8965, 0.163, 0.8911, 0.1955, 0.2364, 0.8446, 0.2313, 0.813, 0.236, 0.8141, 0.2444, 0.816, 0.2542, 0.8182, 0.2576, 0.819, 0.2476, 0.8474, 0.09938, 0.4678, 0.08836, 0.4675, 0.08544, 0.4542, 0.0958, 0.4556, 0.4001, 0.8492, 0.408, 0.8631, 0.401, 0.8721, 0.3892, 0.8812, 0.2364, 0.8446, 0.2264, 0.8327, 0.2226, 0.8232, 0.2313, 0.813, 0.4001, 0.8492, 0.4075, 0.8479, 0.414, 0.8492, 0.408, 0.8631, 0.4075, 0.8479, 0.4137, 0.8312, 0.414, 0.8492, 0.2226, 0.8232, 0.2187, 0.8087, 0.2254, 0.811, 0.2313, 0.813, 0.2666, 0.8129, 0.2606, 0.8158, 0.2587, 0.8079, 0.2666, 0.8, 0.08836, 0.4675, 0.07164, 0.4652, 0.07149, 0.4571, 0.08544, 0.4542, 0.8873, 0.1574, 0.8888, 0.1502, 0.8981, 0.1559, 0.8965, 0.163, 0.2313, 0.813, 0.2313, 0.806, 0.236, 0.8141, 0.8334, 0.898, 0.8329, 0.8906, 0.8456, 0.8883, 0.8467, 0.8955, 0.3696, 0.8492, 0.3702, 0.8424, 0.3762, 0.8492, 0.2363, 0.7942, 0.2365, 0.7932, 0.2403, 0.7941, 0.2402, 0.7951, 0.3327, 0.8695, 0.3327, 0.8918, 0.3243, 0.8733, 0.2187, 0.8087, 0.2222, 0.7886, 0.2254, 0.811, 0.07164, 0.4652, 0.05283, 0.465, 0.07149, 0.4571, 0.592, 0.8823, 0.5974, 0.884, 0.5975, 0.8987, 0.5862, 0.8941, 0.3919, 0.8424, 0.4013, 0.8424, 0.3961, 0.8492, 0.4013, 0.8424, 0.4001, 0.8492, 0.3961, 0.8492, 0.2313, 0.806, 0.2394, 0.808, 0.236, 0.8141, 0.2394, 0.808, 0.2502, 0.8104, 0.2444, 0.816, 0.3919, 0.8424, 0.3947, 0.8306, 0.3991, 0.8306, 0.4013, 0.8424, 0.8888, 0.1502, 0.8944, 0.1382, 0.8992, 0.1406, 0.8981, 0.1559, 0.3809, 0.8424, 0.3919, 0.8424, 0.3855, 0.8492, 0.3919, 0.8424, 0.3961, 0.8492, 0.3855, 0.8492, 0.8926, 0.8588, 0.9036, 0.8538, 0.9035, 0.8685, 0.8982, 0.8704, 0.2502, 0.8104, 0.2585, 0.8123, 0.2542, 0.8182, 0.2444, 0.816, 0.236, 0.8141, 0.2394, 0.808, 0.3702, 0.8424, 0.3809, 0.8424, 0.3762, 0.8492, 0.3809, 0.8424, 0.3855, 0.8492, 0.3762, 0.8492, 0.2585, 0.8123, 0.2576, 0.819, 0.2542, 0.8182, 0.2542, 0.8182, 0.2444, 0.816, 0.2502, 0.8104, 0.2983, 0.8842, 0.2983, 0.8854, 0.2933, 0.8875, 0.2931, 0.8864, 0.2721, 0.8929, 0.2721, 0.8918, 0.2773, 0.8934, 0.2773, 0.8945, 0.3809, 0.8424, 0.3851, 0.83, 0.39, 0.83, 0.3919, 0.8424, 0.2313, 0.806, 0.2363, 0.7942, 0.2402, 0.7951, 0.2394, 0.808, 0.3702, 0.8424, 0.3747, 0.8299, 0.3796, 0.8299, 0.3809, 0.8424, 0.8329, 0.8906, 0.8364, 0.8767, 0.8424, 0.8762, 0.8456, 0.8883, 0.2502, 0.8104, 0.2546, 0.7985, 0.2585, 0.7993, 0.2585, 0.8123, 0.2394, 0.808, 0.2448, 0.7958, 0.2495, 0.7969, 0.2502, 0.8104, 0.2666, 0.9053, 0.2721, 0.8929, 0.2773, 0.8945, 0.2773, 0.9097, 0.288, 0.8748, 0.2983, 0.8695, 0.2983, 0.8842, 0.2931, 0.8864, 0.8366, 0.8756, 0.8368, 0.8744, 0.8428, 0.8738, 0.8425, 0.875, 0.2365, 0.7932, 0.2366, 0.7923, 0.2404, 0.7932, 0.2403, 0.7941, 0.245, 0.7949, 0.245, 0.794, 0.2497, 0.7951, 0.2497, 0.796, 0.3851, 0.83, 0.3852, 0.829, 0.39, 0.829, 0.39, 0.83, 0.9035, 0.8685, 0.9036, 0.8696, 0.8983, 0.8715, 0.8982, 0.8704, 0.3947, 0.8306, 0.3948, 0.8296, 0.3992, 0.8296, 0.3991, 0.8306, 0.3747, 0.8299, 0.3748, 0.8289, 0.3796, 0.8289, 0.3796, 0.8299, 0.2448, 0.7958, 0.245, 0.7949, 0.2497, 0.796, 0.2495, 0.7969, 0.8364, 0.8767, 0.8366, 0.8756, 0.8425, 0.875, 0.8424, 0.8762, 0.2546, 0.7985, 0.2549, 0.7975, 0.2586, 0.7983, 0.2585, 0.7993, 0.592, 0.8823, 0.5921, 0.8812, 0.5975, 0.8829, 0.5974, 0.884, 0.8944, 0.1382, 0.8946, 0.1371, 0.8992, 0.1394, 0.8992, 0.1406, 0.8368, 0.8744, 0.8467, 0.8533, 0.8428, 0.8738, 0.2366, 0.7923, 0.2393, 0.7758, 0.2404, 0.7932, 0.245, 0.794, 0.2483, 0.7778, 0.2497, 0.7951, 0.2549, 0.7975, 0.255, 0.7965, 0.2587, 0.7973, 0.2586, 0.7983, 0.5921, 0.8812, 0.592, 0.88, 0.5974, 0.8817, 0.5975, 0.8829, 0.8946, 0.1371, 0.8945, 0.1358, 0.8991, 0.1381, 0.8992, 0.1394, 0.2721, 0.8918, 0.2719, 0.8906, 0.2771, 0.8922, 0.2773, 0.8934, 0.2983, 0.8854, 0.2982, 0.8867, 0.2932, 0.8888, 0.2933, 0.8875, 0.3852, 0.829, 0.3853, 0.8281, 0.3901, 0.8281, 0.39, 0.829, 0.9036, 0.8696, 0.9035, 0.8708, 0.8982, 0.8727, 0.8983, 0.8715, 0.3948, 0.8296, 0.3949, 0.8286, 0.3993, 0.8286, 0.3992, 0.8296, 0.3748, 0.8289, 0.3749, 0.8279, 0.3796, 0.8279, 0.3796, 0.8289, 0.255, 0.7965, 0.256, 0.7798, 0.2587, 0.7973, 0.592, 0.88, 0.5919, 0.8588, 0.5974, 0.8817, 0.8945, 0.1358, 0.8951, 0.1147, 0.8991, 0.1381, 0.2719, 0.8906, 0.2707, 0.8695, 0.2771, 0.8922, 0.2982, 0.8867, 0.2937, 0.9095, 0.2932, 0.8888, 0.2587, 0.8344, 0.2607, 0.8158, 0.2635, 0.8344, 0.9035, 0.8708, 0.8982, 0.8935, 0.8982, 0.8727, 0.1459, 0.8472, 0.1502, 0.8289, 0.1502, 0.8478, 0.4491, 0.8279, 0.4491, 0.8466, 0.4445, 0.829, 0.0803, 0.2002, 0.05158, 0.1618, 0.07462, 0.1508, 0.09874, 0.1777, 0.486, 0.8513, 0.4969, 0.8677, 0.4702, 0.8804, 0.4513, 0.8469, 0.5527, 0.6437, 0.5729, 0.6126, 0.5986, 0.6284, 0.587, 0.6433, 0.05331, 0.2127, 0.03328, 0.1811, 0.05158, 0.1618, 0.0803, 0.2002, 0.6116, 0.08977, 0.6023, 0.07499, 0.6263, 0.05435, 0.639, 0.06736, 0.4403, 0.645, 0.3901, 0.6142, 0.3918, 0.6113, 0.4409, 0.6416, 0.6887, 0.8452, 0.6887, 0.8846, 0.6585, 0.8682, 0.6577, 0.8525, 0.8942, 0.2873, 0.8688, 0.2574, 0.8693, 0.2502, 0.8932, 0.2782, 0.4409, 0.538, 0.4098, 0.5258, 0.4105, 0.5202, 0.4394, 0.5312, 0.1787, 0.4682, 0.1843, 0.4697, 0.1999, 0.5044, 0.1932, 0.5008, 0.1856, 0.4977, 0.1719, 0.4664, 0.7291, 0.7857, 0.7085, 0.7606, 0.7312, 0.7597, 0.7362, 0.779, 0.8764, 0.825, 0.858, 0.8025, 0.8926, 0.7963, 0.8921, 0.8251, 0.3907, 0.8039, 0.3792, 0.7886, 0.4245, 0.7937, 0.411, 0.8158, 0.7203, 0.7935, 0.6866, 0.7709, 0.7085, 0.7606, 0.7291, 0.7857, 0.6866, 0.7709, 0.6577, 0.7554, 0.6858, 0.7451, 0.7085, 0.7606, 0.3593, 0.793, 0.3347, 0.7798, 0.3689, 0.7691, 0.3792, 0.7886, 0.858, 0.8025, 0.8519, 0.7845, 0.8926, 0.7765, 0.8926, 0.7963, 0.3792, 0.7886, 0.3689, 0.7691, 0.424, 0.7728, 0.4245, 0.7937, 0.06074, 0.85, 0.06074, 0.8896, 0.0326, 0.8811, 0.0314, 0.8409, 0.8932, 0.2782, 0.8693, 0.2502, 0.8645, 0.2226, 0.8954, 0.2438, 0.1719, 0.4664, 0.1856, 0.4977, 0.1508, 0.4927, 0.1446, 0.4578, 0.09413, 0.8583, 0.09413, 0.8893, 0.07384, 0.889, 0.07269, 0.8578, 0.09741, 0.8578, 0.1067, 0.8333, 0.1262, 0.8247, 0.1276, 0.8445, 0.07269, 0.8578, 0.08613, 0.8294, 0.1067, 0.8333, 0.09741, 0.8578, 0.8519, 0.7845, 0.8524, 0.7811, 0.8925, 0.773, 0.8926, 0.7765, 0.3689, 0.7691, 0.3687, 0.7659, 0.4237, 0.7691, 0.424, 0.7728, 0.3332, 0.7576, 0.3332, 0.743, 0.3676, 0.735, 0.3687, 0.7659, 0.8524, 0.7811, 0.8535, 0.7532, 0.8922, 0.7451, 0.8925, 0.773, 0.3687, 0.7659, 0.3676, 0.735, 0.4228, 0.7388, 0.4237, 0.7691, 0.2666, 0.848, 0.2804, 0.8466, 0.2905, 0.8682, 0.2767, 0.8695, 0.7943, 0.7413, 0.7847, 0.7365, 0.7818, 0.6964, 0.7943, 0.6882, 0.3676, 0.735, 0.3889, 0.7259, 0.4245, 0.7284, 0.4228, 0.7388, 0.3069, 0.8441, 0.3295, 0.842, 0.3332, 0.8587, 0.314, 0.8643, 0.1067, 0.8333, 0.1069, 0.8187, 0.1203, 0.813, 0.1262, 0.8247, 0.7847, 0.7365, 0.7703, 0.7319, 0.7658, 0.7076, 0.7818, 0.6964, 0.345, 0.9699, 0.3445, 0.9851, 0.3303, 0.9835, 0.3315, 0.9659, 0.08965, 0.8151, 0.09788, 0.7993, 0.1055, 0.8034, 0.1069, 0.8187, 0.1203, 0.813, 0.1072, 0.8011, 0.1096, 0.7974, 0.1275, 0.7923, 0.1275, 0.7923, 0.1096, 0.7974, 0.1045, 0.7893, 0.1202, 0.7687, 0.1069, 0.8187, 0.1055, 0.8034, 0.1072, 0.8011, 0.1203, 0.813, 0.1096, 0.7974, 0.1072, 0.8011, 0.1055, 0.8034, 0.09788, 0.7993, 0.1045, 0.7893, 0.609, 0.7919, 0.6054, 0.7974, 0.5784, 0.7959, 0.5803, 0.7904, 0.5803, 0.7904, 0.5784, 0.7959, 0.5524, 0.8083, 0.5525, 0.8035, 0.5784, 0.7959, 0.5793, 0.7989, 0.5525, 0.812, 0.5524, 0.8083, 0.6054, 0.7974, 0.6027, 0.7993, 0.5793, 0.7989, 0.5784, 0.7959, 0.5793, 0.7989, 0.5848, 0.8269, 0.5761, 0.8425, 0.5525, 0.812, 0.6027, 0.7993, 0.5929, 0.8135, 0.5848, 0.8269, 0.5793, 0.7989, 0.6122, 0.8165, 0.6091, 0.8166, 0.6068, 0.7992, 0.6084, 0.7976, 0.6076, 0.8484, 0.6051, 0.8468, 0.6091, 0.8166, 0.6122, 0.8165, 0.4451, 0.5986, 0.4422, 0.5988, 0.4476, 0.5781, 0.4506, 0.5778, 0.4506, 0.6368, 0.4494, 0.6383, 0.4422, 0.5988, 0.4451, 0.5986, 0.1842, 0.8381, 0.1808, 0.8585, 0.1681, 0.8474, 0.161, 0.8417, 0.2263, 0.8436, 0.2079, 0.8798, 0.1808, 0.8585, 0.1842, 0.8381, 0.6076, 0.8484, 0.6076, 0.8496, 0.6043, 0.8504, 0.6051, 0.8468, 0.6043, 0.8504, 0.6017, 0.8507, 0.6033, 0.8467, 0.6051, 0.8468, 0.1459, 0.7682, 0.1436, 0.8068, 0.1276, 0.8068, 0.1379, 0.7678, 0.02988, 0.9812, 0.0284, 0.9585, 0.05271, 0.9481, 0.05392, 0.9552, 0.2961, 0.9387, 0.3195, 0.9408, 0.3169, 0.956, 0.2921, 0.9541, 0.2821, 0.9698, 0.2954, 0.9692, 0.2954, 0.9886, 0.2771, 0.9901, 0.04693, 0.9929, 0.02988, 0.9812, 0.05392, 0.9552, 0.06419, 0.9613, 0.006354, 0.988, 0.007798, 0.9808, 0.01321, 0.9851, 0.01321, 0.9964, 0.3445, 0.9851, 0.345, 0.9944, 0.3329, 0.9958, 0.3303, 0.9835, 0.08313, 0.9578, 0.0946, 0.9628, 0.08816, 0.9792, 0.07017, 0.9767, 0.3195, 0.9408, 0.3371, 0.9447, 0.3376, 0.9566, 0.3169, 0.956, 0.1064, 0.9677, 0.1379, 0.9409, 0.1386, 0.945, 0.1087, 0.977, 0.0946, 0.9628, 0.1044, 0.9591, 0.1064, 0.9677, 0.08816, 0.9792, 0.08816, 0.9792, 0.1064, 0.9677, 0.1087, 0.977, 0.0881, 0.9919, 0.0284, 0.9585, 0.04415, 0.9379, 0.0593, 0.9445, 0.05271, 0.9481, 0.01714, 0.99, 0.01389, 0.9877, 0.01321, 0.9826, 0.01714, 0.9808, 0.04415, 0.9379, 0.09003, 0.9255, 0.1009, 0.9251, 0.0593, 0.9445, 0.1609, 0.956, 0.1241, 0.977, 0.1259, 0.9728, 0.1569, 0.9509, 0.1044, 0.9591, 0.1379, 0.9368, 0.1379, 0.9409, 0.1064, 0.9677, 0.03652, 0.7352, 0.07115, 0.8126, 0.07146, 0.8227, 0.02266, 0.7432, 0.891, 0.4933, 0.8735, 0.5003, 0.8846, 0.5505, 0.891, 0.5519, 0.02266, 0.7432, 0.07146, 0.8227, 0.07269, 0.8409, 0.01107, 0.752, 0.3207, 0.5251, 0.3209, 0.5205, 0.3154, 0.5202, 0.6943, 0.9028, 0.6887, 0.8878, 0.6887, 0.8786, 0.6942, 0.8787, 0.573, 0.504, 0.5579, 0.5063, 0.5573, 0.4977, 0.5728, 0.4949, 0.8507, 0.826, 0.8519, 0.8369, 0.8437, 0.8527, 0.8402, 0.8419, 0.438, 0.7221, 0.4439, 0.7106, 0.4439, 0.7232, 0.8772, 0.7232, 0.8601, 0.7209, 0.8688, 0.7122, 0.8601, 0.7209, 0.8526, 0.7054, 0.8892, 0.7122, 0.8772, 0.7232, 0.228, 0.8853, 0.228, 0.9048, 0.2187, 0.9043, 0.2187, 0.8854, 0.5844, 0.5123, 0.573, 0.504, 0.5728, 0.4949, 0.5843, 0.4943, 0.8892, 0.7122, 0.8925, 0.7244, 0.8798, 0.739, 0.8772, 0.7232, 0.477, 0.9991, 0.4671, 0.9986, 0.4676, 0.9921, 0.478, 0.9822, 0.8402, 0.8419, 0.8414, 0.8529, 0.8226, 0.8533, 0.8213, 0.8424, 0.8772, 0.7232, 0.8765, 0.7373, 0.8586, 0.7347, 0.8601, 0.7209, 0.09413, 0.8776, 0.09919, 0.871, 0.1068, 0.8679, 0.1132, 0.87, 0.8988, 0.5697, 0.8878, 0.5711, 0.8875, 0.5624, 0.8988, 0.5519, 0.1394, 0.8935, 0.1397, 0.8836, 0.1512, 0.8844, 0.1512, 0.9021, 0.6581, 0.8846, 0.6693, 0.885, 0.6693, 0.9024, 0.6577, 0.8907, 0.7, 0.8976, 0.6997, 0.8877, 0.7114, 0.8786, 0.7114, 0.8962, 0.8303, 0.8349, 0.8486, 0.8071, 0.8507, 0.826, 0.8402, 0.8419, 0.8213, 0.8424, 0.8201, 0.8533, 0.8085, 0.8377, 0.8076, 0.8283, 0.8054, 0.8094, 0.3086, 0.8926, 0.3123, 0.8862, 0.3185, 0.8868, 0.3243, 0.8942, 0.4443, 0.8258, 0.4479, 0.8133, 0.4507, 0.8258, 0.09919, 0.871, 0.09875, 0.8578, 0.1068, 0.8679, 0.246, 0.8947, 0.255, 0.8853, 0.255, 0.8978])
me_circle.materials.append(mat_material_001)
me_circle.use_remesh_fix_poles = True
me_circle.use_remesh_preserve_attributes = False
me_circle.use_mirror_vertex_groups = False
me_circle.update()
arm_armature = bpy.data.armatures.new('Armature')  # bones are not reproduced

# ---- objects
ob_demon = bpy.data.objects.new('Demon', me_circle)
ob_armature = bpy.data.objects.new('Armature', arm_armature)
ob_empty = bpy.data.objects.new('Empty', None)
ob_empty_001 = bpy.data.objects.new('Empty.001', None)
ob_empty_002 = bpy.data.objects.new('Empty.002', None)

# ---- transforms, parenting, visibility, modifiers, constraints
ob_demon.parent = ob_armature
ob_demon.location = (0.0, 0.0, 0.0)
ob_demon.lineart.crease_threshold = 0.0
_vg = ob_demon.vertex_groups.new(name='Base')
_vg = ob_demon.vertex_groups.new(name='Hip')
for _i, _w in zip([1, 2, 3, 52, 53, 54, 55, 57, 58, 59, 60, 61, 68, 69, 70, 71, 72, 257, 258, 259, 309, 310, 311, 312, 313, 314, 317, 318, 319, 320, 321, 322, 323, 324, 328, 337, 338, 339, 340, 341, 342, 343, 345, 346], [0.107, 0.04255, 0.003993, 0.2879, 0.164, 0.1619, 0.5065, 0.1429, 0.07583, 0.8052, 0.6425, 0.597, 0.8337, 0.727, 0.1813, 0.0844, 0.01478, 0.1043, 0.04165, 0.0062, 0.1906, 0.2859, 0.166, 0.1612, 0.5053, 0.592, 0.1333, 0.7081, 0.07135, 0.2439, 0.805, 0.6428, 0.5968, 0.868, 0.001064, 0.8337, 0.7269, 0.1812, 0.8879, 0.4257, 0.08418, 0.01231, 0.09245, 0.004784]): _vg.add([_i], _w, 'REPLACE')
_vg = ob_demon.vertex_groups.new(name='Back')
for _i, _w in zip([54, 61, 68, 69, 70, 73, 83, 312, 318, 323, 337, 338, 339, 341, 344, 346, 351, 362], [0.0009955, 0.09964, 0.05203, 0.1368, 0.7436, 0.1333, 0.1102, 0.0009018, 0.05892, 0.09961, 0.05202, 0.1367, 0.7435, 0.546, 0.1308, 0.7359, 0.1051, 0.1078]): _vg.add([_i], _w, 'REPLACE')
_vg = ob_demon.vertex_groups.new(name='Back 2')
for _i, _w in zip([68, 71, 72, 73, 74, 75, 76, 77, 78, 79, 80, 81, 82, 83, 84, 85, 86, 187, 337, 340, 342, 343, 344, 345, 346, 347, 348, 349, 350, 351, 352, 353, 354, 355, 356, 357, 358, 359, 360, 361, 362, 363, 364, 365, 465, 466, 467], [0.05574, 0.5545, 0.08657, 0.02759, 0.3494, 0.1452, 0.2082, 0.7382, 0.634, 0.4724, 0.1276, 0.1181, 0.06431, 0.01842, 0.05853, 0.136, 0.1029, 0.01912, 0.05564, 0.05419, 0.5531, 0.08361, 0.02974, 0.7526, 0.06702, 0.3517, 0.09648, 0.1731, 0.7272, 0.6795, 0.7445, 0.6836, 0.6938, 0.7872, 0.744, 0.1355, 0.1313, 0.09052, 0.1526, 0.06889, 0.02013, 0.05585, 0.1515, 0.07974, 0.02996, 0.03626, 0.007125]): _vg.add([_i], _w, 'REPLACE')
_vg = ob_demon.vertex_groups.new(name='shoulder.l')
for _i, _w in zip([68, 69, 70, 71, 72, 73, 74, 75, 76, 77, 78, 79, 83, 84, 85, 86, 87, 88, 89, 90, 91, 92, 93, 94, 95, 96, 97, 98, 182, 183, 184, 185, 192, 194, 341, 345, 346, 350, 351, 356], [0.00229, 0.0003688, 0.008999, 0.3193, 0.851, 0.7877, 0.2388, 0.2429, 0.2447, 0.06155, 0.09687, 0.06868, 0.8204, 0.8928, 0.2453, 0.2594, 0.9993, 0.9804, 0.8892, 0.9591, 0.6918, 0.1811, 0.9901, 0.8433, 0.7962, 0.1267, 0.4861, 0.9496, 0.2794, 0.724, 0.06169, 0.8752, 0.08445, 0.07521, 2.477e-06, 0.06865, 0.08126, 0.101, 0.08343, 0.01662]): _vg.add([_i], _w, 'REPLACE')
_vg = ob_demon.vertex_groups.new(name='forearm.l')
for _i, _w in zip([89, 90, 91, 92, 94, 95, 96, 97, 98, 99, 100, 101, 102, 103, 104, 105, 106, 107, 108, 109, 110, 115, 182, 183, 184, 185, 192, 193, 194, 195], [0.1014, 0.0012, 0.3066, 0.8182, 0.1544, 0.2023, 0.8724, 0.5121, 0.04899, 0.9122, 0.9019, 0.9838, 0.9237, 0.672, 0.5208, 0.9419, 0.6897, 0.1529, 0.07266, 0.8314, 0.2257, 0.01828, 0.7181, 0.2748, 0.937, 0.1248, 0.9165, 0.9991, 0.9197, 0.985]): _vg.add([_i], _w, 'REPLACE')
_vg = ob_demon.vertex_groups.new(name='hand.l')
for _i, _w in zip([99, 100, 102, 103, 104, 105, 106, 107, 108, 109, 110, 111, 113, 115, 116, 128, 129, 130, 131, 132, 133, 136, 137, 138, 139], [0.08685, 0.09472, 0.06696, 0.3157, 0.4649, 0.04769, 0.2798, 1.0, 0.9892, 0.8997, 0.9953, 0.001072, 0.01196, 0.1272, 0.2006, 0.004053, 0.05287, 0.0116, 0.01379, 0.4878, 0.654, 0.01881, 0.02149, 0.03096, 0.05203]): _vg.add([_i], _w, 'REPLACE')
_vg = ob_demon.vertex_groups.new(name='finger.3.l')
for _i, _w in zip([107, 111, 112, 113, 114, 120, 123, 125, 128, 129, 130, 131, 132, 133, 134, 135, 136, 137, 138, 139, 143, 144, 145, 146, 153, 154, 160, 161, 165, 166, 172, 173], [0.01363, 0.03909, 0.03087, 0.07414, 0.02044, 0.08257, 0.971, 0.9627, 0.06449, 0.08971, 0.05654, 0.07752, 0.1422, 0.2173, 0.001351, 0.005398, 0.8506, 0.8655, 0.3203, 0.471, 0.8952, 0.9431, 0.9203, 0.8415, 0.3579, 0.7769, 0.6409, 0.3499, 0.08558, 0.4785, 0.1887, 0.05053]): _vg.add([_i], _w, 'REPLACE')
_vg = ob_demon.vertex_groups.new(name='fintertip.3.l')
for _i, _w in zip([132, 143, 144, 145, 146, 153, 154, 160, 161, 165, 166, 172, 173, 175], [0.05669, 0.104, 0.0553, 0.07473, 0.1546, 0.6418, 0.2223, 0.3568, 0.6486, 0.9143, 0.5213, 0.8108, 0.9493, 1.181]): _vg.add([_i], _w, 'REPLACE')
_vg = ob_demon.vertex_groups.new(name='finger.2.l')
for _i, _w in zip([112, 124, 128, 129, 130, 132, 133, 134, 135, 136, 137, 140, 149, 155, 156, 157, 158, 167, 168, 169, 170], [8.909e-05, 0.0707, 0.5, 0.06965, 0.6833, 0.552, 0.08571, 0.9269, 0.8324, 0.5, 0.06898, 0.9628, 0.8326, 0.7933, 0.927, 0.4302, 0.4279, 0.5425, 0.8568, 0.1613, 0.1581]): _vg.add([_i], _w, 'REPLACE')
_vg = ob_demon.vertex_groups.new(name='fintertip.2.l')
for _i, _w in zip([134, 135, 149, 155, 156, 157, 158, 167, 168, 169, 170, 176], [0.03626, 0.1368, 0.1525, 0.1928, 0.06312, 0.5557, 0.5651, 0.4553, 0.1408, 0.8353, 0.8403, 1.0]): _vg.add([_i], _w, 'REPLACE')
_vg = ob_demon.vertex_groups.new(name='finger.1.l')
for _i, _w in zip([112, 113, 114, 115, 117, 119, 124, 126, 128, 129, 130, 131, 132, 133, 136, 138, 139, 141, 142, 147, 148, 150, 151, 152, 159, 162, 163, 164, 171], [0.1937, 3.12e-05, 0.6992, 0.04464, 0.06584, 0.08928, 0.8004, 0.9264, 0.8077, 0.4142, 0.1825, 0.754, 0.2094, 0.04235, 0.00115, 0.01175, 0.0425, 0.9452, 0.8702, 0.8539, 0.9349, 0.7876, 0.7806, 0.4204, 0.4241, 0.5153, 0.5148, 0.1209, 0.14]): _vg.add([_i], _w, 'REPLACE')
_vg = ob_demon.vertex_groups.new(name='fingertip.1.l')
for _i, _w in zip([141, 142, 147, 148, 150, 151, 152, 159, 162, 163, 164, 171, 174], [0.05128, 0.1214, 0.1198, 0.0566, 0.2082, 0.2176, 0.5756, 0.5642, 0.484, 0.4849, 0.8781, 0.8577, 1.0]): _vg.add([_i], _w, 'REPLACE')
_vg = ob_demon.vertex_groups.new(name='thumb')
for _i, _w in zip([108, 110, 112, 114, 115, 116, 117, 118, 119, 120, 121, 122, 124, 126, 129, 130, 131, 133], [0.05078, 0.06254, 0.7373, 0.2685, 0.7837, 0.7614, 0.8833, 0.9655, 0.7779, 0.9211, 0.5223, 0.5298, 0.1032, 0.0362, 0.3619, 0.01414, 0.1234, 0.001552]): _vg.add([_i], _w, 'REPLACE')
_vg = ob_demon.vertex_groups.new(name='thumbtip')
for _i, _w in zip([117, 119, 120, 121, 122, 127], [0.002233, 0.1263, 0.05499, 0.4797, 0.4686, 0.9953]): _vg.add([_i], _w, 'REPLACE')
_vg = ob_demon.vertex_groups.new(name='shoulder.r')
for _i, _w in zip([337, 338, 339, 340, 342, 343, 344, 345, 346, 347, 348, 349, 350, 351, 352, 353, 354, 356, 362, 363, 364, 365, 366, 367, 368, 369, 370, 371, 372, 373, 374, 375, 376, 377, 461, 462, 463, 464, 475, 477], [3.144e-05, 0.0008823, 0.000884, 0.0, 0.3146, 0.8578, 0.7933, 0.06959, 0.08199, 0.2484, 0.4048, 0.3229, 0.126, 0.08536, 0.07181, 0.1159, 0.1153, 0.02491, 0.8259, 0.899, 0.561, 0.8682, 1.0, 0.9807, 0.8918, 0.9612, 0.6943, 0.1727, 0.9886, 0.8392, 0.7911, 0.1199, 0.4824, 0.9463, 0.2719, 0.7192, 0.05672, 0.8686, 0.08896, 0.07696]): _vg.add([_i], _w, 'REPLACE')
_vg = ob_demon.vertex_groups.new(name='forearm.r')
for _i, _w in zip([368, 370, 371, 373, 374, 375, 376, 377, 378, 379, 380, 381, 382, 383, 384, 385, 386, 387, 388, 389, 394, 461, 462, 463, 464, 475, 476, 477, 478], [0.09957, 0.3042, 0.8267, 0.1586, 0.2073, 0.8792, 0.5161, 0.05275, 0.922, 0.9186, 0.9798, 0.9149, 0.6809, 0.5216, 0.9283, 0.6813, 0.1447, 0.06867, 0.8041, 0.2319, 0.02031, 0.726, 0.2795, 0.9421, 0.1313, 0.9116, 1.001, 0.9173, 0.9866]): _vg.add([_i], _w, 'REPLACE')
_vg = ob_demon.vertex_groups.new(name='hand.r')
for _i, _w in zip([378, 379, 381, 382, 383, 384, 385, 386, 387, 388, 389, 392, 394, 395, 408, 412, 416, 417], [0.07722, 0.07886, 0.07385, 0.3075, 0.4662, 0.05988, 0.285, 0.8228, 0.8761, 0.1651, 0.6862, 0.003794, 0.1244, 0.1835, 0.03465, 0.5466, 0.003319, 0.005379]): _vg.add([_i], _w, 'REPLACE')
_vg = ob_demon.vertex_groups.new(name='finger.3.r')
for _i, _w in zip([386, 390, 391, 392, 402, 404, 407, 408, 409, 410, 411, 412, 413, 415, 416, 417, 418, 422, 423, 424, 425, 433, 439, 440, 445, 451, 452], [0.01098, 0.9484, 0.005176, 0.9046, 0.9458, 0.9536, 0.06226, 0.08371, 0.05416, 0.044, 0.282, 0.2374, 0.01203, 0.8365, 0.8568, 0.9149, 0.8795, 0.02818, 0.7955, 0.8222, 0.3213, 0.4875, 0.5557, 0.2214, 0.1694, 0.187, 0.1235]): _vg.add([_i], _w, 'REPLACE')
_vg = ob_demon.vertex_groups.new(name='fingertip.3.r')
for _i, _w in zip([402, 422, 423, 424, 425, 432, 433, 439, 440, 444, 445, 451, 452, 454], [0.02667, 0.9602, 0.2022, 0.1701, 0.6658, 0.9779, 0.5112, 0.4399, 0.7709, 0.98, 0.8299, 0.8112, 0.8728, 0.9996]): _vg.add([_i], _w, 'REPLACE')
_vg = ob_demon.vertex_groups.new(name='finger.2.r')
for _i, _w in zip([403, 407, 408, 409, 411, 412, 413, 414, 415, 416, 418, 419, 428, 434, 435, 437, 446, 447], [0.0603, 0.09763, 0.06127, 0.6681, 0.4679, 0.1025, 0.7745, 0.04306, 0.06941, 0.03178, 0.05613, 0.7841, 0.07702, 0.4697, 0.4686, 0.02658, 0.1434, 0.1486]): _vg.add([_i], _w, 'REPLACE')
_vg = ob_demon.vertex_groups.new(name='fingertip.2.r')
for _i, _w in zip([409, 413, 414, 416, 419, 428, 434, 435, 436, 437, 446, 447, 448, 449, 455], [0.03159, 0.1889, 0.9321, 0.01831, 0.1872, 0.9115, 0.5139, 0.518, 0.9678, 0.9569, 0.8513, 0.8469, 0.9829, 0.9892, 1.001]): _vg.add([_i], _w, 'REPLACE')
_vg = ob_demon.vertex_groups.new(name='finger.1.r')
for _i, _w in zip([391, 392, 393, 394, 396, 398, 403, 405, 407, 408, 409, 410, 411, 412, 415, 417, 418, 420, 421, 426, 427, 429, 430, 431, 438, 441, 442, 443, 450], [0.2526, 0.02709, 0.751, 0.05213, 0.07243, 0.114, 0.8338, 0.9234, 0.8105, 0.5016, 0.1823, 0.83, 0.2302, 0.06641, 0.06769, 0.005461, 0.03756, 0.8509, 0.8891, 0.892, 0.8472, 0.5237, 0.518, 0.342, 0.3431, 0.1734, 0.1728, 0.04093, 0.05569]): _vg.add([_i], _w, 'REPLACE')
_vg = ob_demon.vertex_groups.new(name='fingertip.1.r')
for _i, _w in zip([420, 421, 426, 427, 429, 430, 431, 438, 441, 442, 443, 450, 453], [0.1445, 0.1061, 0.09182, 0.1435, 0.472, 0.4797, 0.656, 0.6508, 0.8252, 0.8263, 0.9542, 0.9435, 1.0]): _vg.add([_i], _w, 'REPLACE')
_vg = ob_demon.vertex_groups.new(name='thumb.r')
for _i, _w in zip([385, 387, 389, 391, 393, 394, 395, 396, 397, 398, 399, 400, 401, 403, 405, 408, 410, 412], [0.001357, 0.04933, 0.06541, 0.6678, 0.2328, 0.7786, 0.7787, 0.8545, 0.9595, 0.6175, 0.8704, 0.1055, 0.09477, 0.08089, 0.03077, 0.2925, 0.08455, 0.003107]): _vg.add([_i], _w, 'REPLACE')
_vg = ob_demon.vertex_groups.new(name='thumbtip.r')
for _i, _w in zip([396, 397, 398, 399, 400, 401, 406], [0.05002, 0.004522, 0.2631, 0.1025, 0.8963, 0.903, 0.9938]): _vg.add([_i], _w, 'REPLACE')
_vg = ob_demon.vertex_groups.new(name='neck')
for _i, _w in zip([76, 77, 78, 79, 80, 81, 82, 85, 187, 188, 190, 191, 197, 198, 200, 212, 214, 216, 218, 351, 354, 356, 359, 361, 467, 469, 471, 474, 480, 483, 506, 509, 514, 517], [0.06509, 0.05853, 0.1517, 0.4236, 0.04538, 0.1232, 0.8079, 0.05649, 0.05491, 0.1638, 0.06266, 0.06009, 0.05877, 0.04669, 0.0006039, 0.08031, 0.09724, 0.06092, 0.0634, 0.01595, 0.02015, 0.1341, 0.12, 0.7815, 0.03302, 0.1758, 0.04389, 0.08029, 0.03961, 0.06742, 0.06399, 0.08351, 0.04654, 0.05143]): _vg.add([_i], _w, 'REPLACE')
_vg = ob_demon.vertex_groups.new(name='head')
for _i, _w in zip([77, 78, 80, 81, 82, 186, 187, 188, 189, 190, 191, 196, 197, 198, 199, 200, 201, 202, 203, 204, 205, 206, 207, 208, 209, 210, 211, 212, 213, 214, 215, 216, 217, 218, 219, 220, 221, 222, 223, 224, 225, 226, 227, 228, 229, 230, 231, 232, 233, 234, 347, 350, 352, 353, 354, 355, 356, 357, 358, 359, 360, 361, 465, 466, 467, 468, 469, 470, 471, 472, 474, 479, 480, 481, 482, 483, 484, 485, 486, 487, 488, 489, 490, 491, 492, 493, 494, 495, 496, 497, 498, 499, 500, 501, 502, 503, 505, 506, 508, 509, 513, 514, 515, 516, 517, 518, 519, 520, 521, 522, 523, 524, 525, 526, 527, 528, 529, 530, 531, 532, 533, 534, 535, 536, 537], [0.0879, 0.08092, 0.5843, 0.5657, 0.1036, 0.1054, 0.3102, 0.7661, 0.02679, 0.3593, 0.8641, 0.3736, 0.4027, 0.8801, 0.3565, 0.6184, 0.9419, 0.6326, 0.8377, 0.9711, 0.8708, 0.938, 0.9761, 0.968, 0.9792, 0.9891, 0.05847, 0.3384, 0.0556, 0.2985, 0.386, 0.3965, 0.3957, 0.3953, 0.9524, 0.9092, 0.9532, 0.9299, 0.9484, 0.9349, 0.948, 0.9397, 0.9495, 0.9463, 0.9485, 0.9471, 0.9511, 0.9502, 0.9507, 0.9504, 0.00717, 0.003115, 0.1169, 0.1434, 0.136, 0.0746, 0.0102, 0.6139, 0.6535, 0.7584, 0.3116, 0.1362, 0.244, 0.3693, 0.8811, 0.00455, 0.7869, 0.06453, 0.3963, 0.9029, 0.8934, 0.3783, 0.4335, 0.9098, 0.3543, 0.9072, 0.3608, 0.6286, 0.9475, 0.3175, 0.962, 0.6346, 0.8397, 0.9722, 0.4931, 0.9766, 0.8698, 0.9369, 0.9755, 0.8117, 0.9865, 0.9658, 0.9777, 0.9873, 0.9633, 0.9987, 0.08088, 0.3701, 0.07441, 0.3249, 0.3907, 0.4232, 0.3613, 0.4, 0.4197, 0.3684, 0.4634, 0.5789, 0.3915, 0.9526, 0.9098, 0.9531, 0.9299, 0.9486, 0.9351, 0.9481, 0.9399, 0.9496, 0.9465, 0.9486, 0.9473, 0.9512, 0.9503, 0.9509, 0.9506]): _vg.add([_i], _w, 'REPLACE')
_vg = ob_demon.vertex_groups.new(name='leg.l')
for _i, _w in zip([0, 1, 2, 3, 4, 5, 6, 7, 8, 9, 10, 11, 12, 13, 14, 15, 16, 17, 18, 19, 52, 53, 54, 55, 56, 57, 58, 59, 60, 61, 69, 177, 178, 179, 180, 181, 257, 308, 309, 313, 314, 320, 324], [0.06383, 0.6613, 0.9137, 0.954, 0.9184, 0.8816, 0.9165, 0.8987, 0.9028, 0.8814, 0.5689, 0.7794, 0.7269, 0.7063, 0.5385, 0.3635, 0.5941, 0.5781, 0.5531, 0.3181, 0.6632, 0.7973, 0.6826, 0.3854, 0.027, 0.1034, 0.03789, 0.1443, 0.2956, 0.222, 0.01742, 0.04136, 0.05411, 0.03583, 0.04691, 0.05576, 0.1219, 0.03497, 0.3514, 0.06778, 0.1833, 0.009118, 0.05537]): _vg.add([_i], _w, 'REPLACE')
_vg = ob_demon.vertex_groups.new(name='leg2.l')
for _i, _w in zip([5, 6, 7, 8, 9, 10, 11, 12, 13, 14, 15, 16, 17, 18, 19, 20, 21, 22, 23, 24, 25, 26, 27, 28, 29, 31, 33, 34, 177, 178, 179, 180, 181], [0.1041, 0.07755, 0.09933, 0.0968, 0.1199, 0.4223, 0.2167, 0.2719, 0.2934, 0.4618, 0.6309, 0.4036, 0.4212, 0.4465, 0.6814, 0.9249, 0.9143, 0.8777, 0.8889, 0.9061, 0.1825, 0.2088, 0.07715, 0.2781, 0.2169, 0.03327, 0.06745, 0.001802, 0.9514, 0.9428, 0.9537, 0.9483, 0.9414]): _vg.add([_i], _w, 'REPLACE')
_vg = ob_demon.vertex_groups.new(name='heel.l')
for _i, _w in zip([20, 24, 25, 26, 28, 29, 30, 31, 33, 34, 35, 36, 38, 39, 251, 252, 253, 254, 255], [0.06184, 0.07267, 0.7491, 0.07618, 0.08209, 0.7199, 0.9552, 0.08261, 0.08974, 0.9332, 0.9358, 0.1085, 0.1053, 0.9171, 0.9817, 0.9747, 0.9815, 0.9733, 0.985]): _vg.add([_i], _w, 'REPLACE')
_vg = ob_demon.vertex_groups.new(name='foot.l')
for _i, _w in zip([21, 22, 23, 25, 26, 27, 28, 29, 30, 31, 32, 33, 34, 35, 36, 37, 38, 39, 40, 41, 42, 44, 45, 47, 48, 51, 237, 246], [0.07687, 0.118, 0.09159, 0.0674, 0.7073, 0.914, 0.6318, 0.06165, 0.002707, 0.8026, 0.9021, 0.7842, 0.02601, 0.05087, 0.7171, 0.02846, 0.7121, 0.06411, 0.2738, 0.2233, 0.1973, 0.07029, 0.07962, 0.06432, 0.0582, 0.007958, 0.02463, 0.00192]): _vg.add([_i], _w, 'REPLACE')
_vg = ob_demon.vertex_groups.new(name='toes.l')
for _i, _w in zip([31, 32, 33, 36, 37, 38, 40, 41, 42, 43, 44, 45, 46, 47, 48, 49, 50, 51, 237, 238, 239, 240, 241, 242, 243, 244, 245, 246, 247, 248, 249, 250], [0.07312, 0.08937, 0.05855, 0.1622, 0.9546, 0.1677, 0.7432, 0.7554, 0.7742, 0.9936, 0.9216, 0.9082, 0.9778, 0.9342, 0.9356, 0.9939, 0.976, 0.9673, 0.9653, 0.9953, 0.9982, 0.9893, 0.9765, 0.9967, 0.9842, 0.9949, 0.9762, 0.9718, 0.9928, 0.9986, 0.9878, 0.9929]): _vg.add([_i], _w, 'REPLACE')
_vg = ob_demon.vertex_groups.new(name='leg.r')
for _i, _w in zip([1, 55, 256, 257, 258, 259, 260, 261, 262, 263, 264, 265, 266, 267, 268, 269, 270, 271, 272, 273, 274, 275, 308, 309, 310, 311, 312, 313, 314, 315, 317, 319, 320, 321, 322, 323, 324, 338, 456, 457, 458, 459, 460], [0.1273, 0.06956, 0.05365, 0.6709, 0.915, 0.9517, 0.9133, 0.8851, 0.9216, 0.8988, 0.8982, 0.8785, 0.5625, 0.7816, 0.7268, 0.7083, 0.5465, 0.353, 0.5907, 0.5778, 0.557, 0.3308, 0.0331, 0.3586, 0.6661, 0.7938, 0.6788, 0.3887, 0.1859, 0.01243, 0.09399, 0.02581, 0.002971, 0.1449, 0.2948, 0.2207, 0.05586, 0.01728, 0.04964, 0.04956, 0.03568, 0.05264, 0.05141]): _vg.add([_i], _w, 'REPLACE')
_vg = ob_demon.vertex_groups.new(name='leg2.r')
for _i, _w in zip([261, 262, 263, 264, 265, 266, 267, 268, 269, 270, 271, 272, 273, 274, 275, 276, 277, 278, 279, 280, 281, 282, 283, 284, 285, 287, 289, 290, 456, 457, 458, 459, 460], [0.1013, 0.07306, 0.09931, 0.1014, 0.1228, 0.4293, 0.2148, 0.272, 0.2914, 0.4537, 0.6419, 0.4074, 0.4215, 0.4426, 0.6687, 0.9314, 0.9268, 0.8769, 0.8765, 0.8943, 0.1585, 0.1708, 0.1045, 0.3073, 0.2476, 0.01729, 0.07862, 0.01562, 0.9468, 0.9475, 0.9537, 0.9436, 0.9462]): _vg.add([_i], _w, 'REPLACE')
_vg = ob_demon.vertex_groups.new(name='heel.r')
for _i, _w in zip([276, 280, 281, 282, 284, 285, 286, 287, 289, 290, 291, 292, 294, 295, 557, 558, 559, 560, 561], [0.05752, 0.08004, 0.7781, 0.06324, 0.08813, 0.6818, 0.963, 0.07507, 0.09487, 0.92, 0.9453, 0.103, 0.1093, 0.9051, 0.9825, 0.9688, 0.9833, 0.9671, 0.9832]): _vg.add([_i], _w, 'REPLACE')
_vg = ob_demon.vertex_groups.new(name='foot.r')
for _i, _w in zip([277, 278, 279, 281, 282, 283, 284, 285, 287, 288, 289, 290, 291, 292, 293, 294, 295, 296, 297, 298, 300, 301, 303, 304, 307, 543, 552], [0.06753, 0.118, 0.0994, 0.06269, 0.7599, 0.8833, 0.5951, 0.06875, 0.8213, 0.8911, 0.7646, 0.03693, 0.03805, 0.7316, 0.02998, 0.7004, 0.07198, 0.2747, 0.2059, 0.2088, 0.06257, 0.08478, 0.05556, 0.06618, 0.01805, 0.0354, 0.009805]): _vg.add([_i], _w, 'REPLACE')
_vg = ob_demon.vertex_groups.new(name='toes.r')
for _i, _w in zip([287, 288, 289, 292, 293, 294, 296, 297, 298, 299, 300, 301, 302, 303, 304, 305, 306, 307, 543, 544, 545, 546, 547, 548, 549, 550, 551, 552, 553, 554, 555, 556], [0.06997, 0.09802, 0.0618, 0.1557, 0.9536, 0.1725, 0.7433, 0.7764, 0.758, 0.9934, 0.9297, 0.9012, 0.9816, 0.9437, 0.9262, 0.9954, 0.98, 0.9613, 0.9603, 0.9938, 0.9988, 0.9847, 0.981, 0.9977, 0.9874, 0.9898, 0.9748, 0.9673, 0.9909, 0.9978, 0.9904, 0.9948]): _vg.add([_i], _w, 'REPLACE')
_vg = ob_demon.vertex_groups.new(name='Tail')
for _i, _w in zip([0, 1, 4, 54, 55, 56, 57, 58, 61, 62, 63, 256, 257, 260, 308, 309, 312, 313, 314, 315, 316, 317, 318, 319, 320, 323, 325, 326, 327, 328], [0.9008, 0.09734, 0.0575, 0.121, 0.01036, 0.8315, 0.7106, 0.7936, 0.06504, 0.0695, 0.1708, 0.9178, 0.0963, 0.0617, 0.8756, 0.09312, 0.1259, 0.009932, 0.01302, 0.8483, 0.8016, 0.7334, 0.0003281, 0.8083, 0.6225, 0.06644, 0.0688, 0.04502, 0.1716, 0.2705]): _vg.add([_i], _w, 'REPLACE')
_vg = ob_demon.vertex_groups.new(name='Tail 1')
for _i, _w in zip([56, 57, 58, 62, 63, 64, 65, 67, 315, 316, 319, 320, 325, 326, 327, 328, 329, 330, 331, 332, 335, 336], [0.1087, 0.002104, 0.08332, 0.8935, 0.8339, 0.4968, 0.109, 0.03158, 0.1019, 0.1617, 0.07891, 0.0615, 0.8956, 0.8846, 0.8348, 0.7192, 0.4991, 0.4986, 0.05005, 0.1069, 0.03109, 0.08957]): _vg.add([_i], _w, 'REPLACE')
_vg = ob_demon.vertex_groups.new(name='Tail 2')
for _i, _w in zip([62, 64, 65, 66, 67, 325, 326, 329, 330, 331, 332, 333, 334, 335, 336, 541], [0.0124, 0.4619, 0.8735, 0.08519, 0.4294, 0.01111, 0.06551, 0.3989, 0.4607, 0.9311, 0.8761, 0.08306, 0.01315, 0.4314, 0.4139, 0.03807]): _vg.add([_i], _w, 'REPLACE')
_vg = ob_demon.vertex_groups.new(name='Tail Tip')
for _i, _w in zip([64, 66, 67, 235, 236, 329, 330, 333, 334, 335, 336, 538, 539, 540, 541, 542], [0.003183, 0.9111, 0.5288, 1.003, 0.9762, 0.07501, 0.00232, 0.9135, 0.9676, 0.527, 0.4945, 1.003, 1.014, 0.9766, 0.9513, 0.9861]): _vg.add([_i], _w, 'REPLACE')
_vg = ob_demon.vertex_groups.new(name='jae')
for _i, _w in zip([77, 78, 80, 81, 186, 187, 188, 189, 190, 191, 196, 197, 198, 199, 200, 201, 202, 203, 204, 205, 206, 207, 208, 209, 210, 211, 212, 213, 214, 215, 216, 217, 218, 219, 220, 221, 222, 223, 224, 225, 226, 227, 228, 229, 230, 231, 232, 233, 234, 352, 353, 355, 357, 358, 360, 465, 466, 467, 468, 470, 471, 472, 473, 474, 477, 479, 480, 481, 482, 483, 484, 485, 486, 487, 488, 489, 490, 491, 492, 493, 494, 495, 496, 497, 498, 499, 500, 501, 502, 503, 504, 505, 506, 507, 508, 509, 510, 511, 512, 513, 514, 515, 516, 517, 518, 519, 520, 521, 522, 523, 524, 525, 526, 527, 528, 529, 530, 531, 532, 533, 534, 535, 536, 537], [0.03116, 0.007201, 0.2268, 0.1767, 0.8612, 0.5956, 0.03914, 0.9628, 0.5618, 0.06463, 0.0002966, 0.5072, 0.06252, 0.0008071, 0.0314, 0.001128, 0.0003954, 0.0002427, 0.0, 3.432e-05, 0.0001778, 0.0, 0.0002486, 0.0, 0.0, 0.9994, 0.5677, 0.9996, 0.5931, 0.001169, 0.5044, 0.005555, 0.4931, 5.65e-05, 0.0001628, 0.003426, 0.001192, 0.0006212, 2.469e-07, 0.0001286, 0.0, 0.0004465, 1.832e-05, 7.297e-06, 0.0004552, 0.005409, 3.429e-05, 7.445e-05, 6.18e-06, 0.03527, 0.01151, 0.07303, 0.2211, 0.1716, 0.5053, 0.695, 0.5584, 0.01102, 0.9639, 0.9882, 0.5339, 9.83e-06, 0.9994, 0.0, 0.0, 0.006469, 0.5024, 0.001187, 0.009418, 0.0, 2.792e-05, 0.007505, 0.001729, 0.006298, 0.0, 0.001992, 4.562e-06, 0.0, 0.01286, 0.0, 0.0001914, 7.602e-05, 0.0, 3.415e-08, 0.0, 0.002599, 0.0, 0.0, 8.416e-06, 0.0, 0.998, 0.9992, 0.5468, 0.9951, 0.9856, 0.5759, 0.9997, 0.9996, 0.9878, 0.04871, 0.5115, 0.003155, 0.008738, 0.5131, 0.02074, 0.001063, 0.4089, 0.002764, 1.185e-05, 0.00349, 0.001065, 6.403e-05, 6.324e-06, 1.771e-06, 1.733e-06, 3.976e-06, 0.001514, 0.0001711, 0.0001164, 5.912e-06, 1.227e-05, 2.315e-05, 3.532e-08, 3.394e-09]): _vg.add([_i], _w, 'REPLACE')
_m = ob_demon.modifiers.new('Armature', 'ARMATURE')
_m.object = ob_armature
ob_armature.location = (0.0, 0.0, 0.0)
ob_armature.show_in_front = True
ob_armature.lineart.crease_threshold = 0.0
ob_empty.location = (0.0, 4.0, 2.5)
ob_empty.rotation_euler = (1.571, -0.0, 0.0)
ob_empty.empty_display_type = 'IMAGE'
ob_empty.empty_display_size = 5.0
ob_empty.use_empty_image_alpha = True
ob_empty.color = (1.0, 1.0, 1.0, 0.3692)
ob_empty.lineart.crease_threshold = 0.0
ob_empty_001.location = (0.0, 3.0, 2.0)
ob_empty_001.rotation_euler = (1.571, -0.0, 0.0)
ob_empty_001.empty_display_type = 'IMAGE'
ob_empty_001.empty_display_size = 5.0
ob_empty_001.lineart.crease_threshold = 0.0
ob_empty_002.location = (-4.821, -0.2, 2.5)
ob_empty_002.rotation_euler = (1.571, -0.0, 1.571)
ob_empty_002.empty_display_type = 'IMAGE'
ob_empty_002.empty_display_size = 5.0
ob_empty_002.use_empty_image_alpha = True
ob_empty_002.color = (1.0, 1.0, 1.0, 0.3692)
ob_empty_002.lineart.crease_threshold = 0.0

# ---- collection membership
col_collection.objects.link(ob_demon)
col_collection.objects.link(ob_armature)
col_collection_2.objects.link(ob_empty)
col_collection_2.objects.link(ob_empty_001)
col_collection_2.objects.link(ob_empty_002)

# ---- scene / render settings (as saved in the file)
scene.frame_start = 1; scene.frame_end = 250; scene.frame_set(1)
scene.render.engine = 'BLENDER_EEVEE_NEXT'
scene.cycles.use_denoising = False
scene.cycles.samples = 128
scene.cycles.sampling_pattern = 'TABULATED_SOBOL'
scene.cycles.use_adaptive_sampling = False
scene.cycles.use_light_tree = False
scene.view_settings.view_transform = 'Filmic'
bpy.context.view_layer.update()

# ---- added for rendering (the .blend has no active camera and no usable light): camera, sun
cam_auto = bpy.data.cameras.new('AutoCamera')
cam_auto.lens = 50.0
cam_auto.sensor_width = 36.0
cam_auto.clip_end = 1000.0
ob_auto_camera = bpy.data.objects.new('AutoCamera', cam_auto)
scene.collection.objects.link(ob_auto_camera)
ob_auto_camera.location = (6.10211, -6.83201, 7.26599)
ob_auto_camera.rotation_euler = (1.09748, -7.21219e-08, 0.694738)
scene.camera = ob_auto_camera
light_auto_sun = bpy.data.lights.new('AutoSun', 'SUN')
light_auto_sun.energy = 3.0
light_auto_sun.angle = 0.0523599
ob_auto_sun = bpy.data.objects.new('AutoSun', light_auto_sun)
scene.collection.objects.link(ob_auto_sun)
ob_auto_sun.rotation_euler = (0.872665, 0.174533, 0.523599)
bpy.context.view_layer.update()
